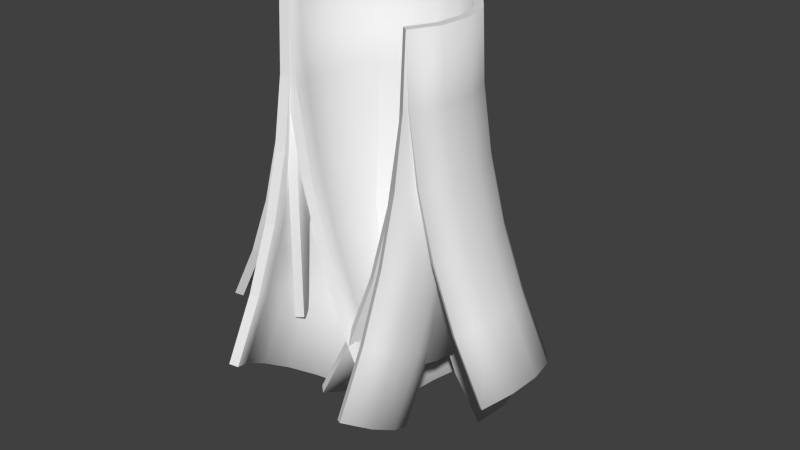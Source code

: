 # Source: CutPipes.blend  (saved by Blender 2.75.0; exported with 4.5.12 LTS)
import bpy
from mathutils import Matrix  # noqa: F401  (used for matrix-valued properties, if any)

bpy.ops.wm.read_factory_settings(use_empty=True)
scene = bpy.context.scene
scene.name = 'Scene'

# ---- collections
col_collection_1 = bpy.data.collections.new('Collection 1'); scene.collection.children.link(col_collection_1)

# ---- materials (node trees are filled in below, after node groups)
mat_initialshadinggroup_001 = bpy.data.materials.new('initialShadingGroup.001')
mat_initialshadinggroup_001.alpha_threshold = 0.0
mat_initialshadinggroup_001.use_transparent_shadow = False
mat_initialshadinggroup_001.roughness = 0.5

# ---- material node trees

# ---- world
world_world = bpy.data.worlds.new('World'); scene.world = world_world
world_world.color = (0.05088, 0.05088, 0.05088)
world_world.use_sun_shadow = False
world_world.sun_shadow_jitter_overblur = 0.0
world_world.cycles.sampling_method = 'MANUAL'
world_world.cycles.sample_map_resolution = 256

# ---- meshes
me_circle_002 = bpy.data.meshes.new('Circle.002')
me_circle_002.from_pydata([(3.723e-08, 0.0006396, 0.0005476), (4.327e-08, 0.05564, 0.0005476), (-0.1987, 0.0185, 0.0005476), (-0.3705, -0.08791, 0.0005476), (-0.529, -0.6449, 0.0005476), (-0.4389, -0.8258, 0.0005476), (0.4389, -0.8258, 0.0005476), (0.5477, -0.4436, 0.0005476), (0.4923, -0.2492, 0.0005476), (-0.1788, -0.03279, 0.0005476), (-0.3335, -0.1286, 0.0005476), (-0.4431, -0.2737, 0.0005476), (0.4761, -0.6298, 0.0005476), (0.4929, -0.4487, 0.0005476), (-0.4923, -0.2492, 0.0005476), (-0.5477, -0.4436, 0.0005476), (0.529, -0.6449, 0.0005476), (0.3705, -0.08791, 0.0005476), (0.1987, 0.0185, 0.0005476), (-0.4929, -0.4487, 0.0005476), (-0.4761, -0.6298, 0.0005476), (-0.395, -0.7927, 0.0005476), (0.395, -0.7927, 0.0005476), (0.4431, -0.2737, 0.0005476), (0.3335, -0.1286, 0.0005476), (0.1788, -0.03279, 0.0005476), (0.4389, -0.8258, -1.999), (0.529, -0.6449, -1.999), (0.395, -0.7927, -1.999), (0.3705, -0.08791, -1.999), (0.1987, 0.0185, -1.999), (-0.4929, -0.4487, -1.999), (-0.4761, -0.6298, -1.999), (-0.395, -0.7927, -1.999), (-0.4923, -0.2492, -1.999), (-0.5477, -0.4436, -1.999), (0.4431, -0.2737, -1.999), (0.3335, -0.1286, -1.999), (0.1788, -0.03279, -1.999), (3.723e-08, 0.0006396, -1.999), (-0.1788, -0.03279, -1.999), (-0.3335, -0.1286, -1.999), (-0.4431, -0.2737, -1.999), (0.5477, -0.4436, -1.999), (0.4923, -0.2492, -1.999), (-0.529, -0.6449, -1.999), (-0.4389, -0.8258, -1.999), (0.4761, -0.6298, -1.999), (0.4929, -0.4487, -1.999), (-0.3705, -0.08791, -1.999), (4.327e-08, 0.05564, -1.999), (-0.1987, 0.0185, -1.999)], [], [(25, 24, 17, 18), (4, 5, 21, 20), (1, 2, 9, 0), (9, 2, 3, 10), (10, 3, 14, 11), (11, 14, 15, 19), (19, 15, 4, 20), (0, 25, 18, 1), (24, 23, 8, 17), (23, 13, 7, 8), (13, 12, 16, 7), (12, 22, 6, 16), (21, 33, 32, 20), (1, 50, 51, 2), (6, 26, 27, 16), (17, 29, 30, 18), (13, 48, 47, 12), (19, 31, 42, 11), (7, 43, 44, 8), (18, 30, 50, 1), (0, 39, 38, 25), (10, 41, 40, 9), (22, 28, 26, 6), (25, 38, 37, 24), (23, 36, 48, 13), (14, 34, 35, 15), (12, 47, 28, 22), (20, 32, 31, 19), (2, 51, 49, 3), (16, 27, 43, 7), (4, 45, 46, 5), (8, 44, 29, 17), (11, 42, 41, 10), (5, 46, 33, 21), (3, 49, 34, 14), (9, 40, 39, 0), (24, 37, 36, 23), (15, 35, 45, 4), (27, 26, 28, 47, 48, 36, 37, 38, 39, 40, 41, 42, 31, 32, 33, 46, 45, 35, 34, 49, 51, 50, 30, 29, 44, 43)])
me_circle_002.polygons.foreach_set('use_smooth', [0, 0, 0, 0, 0, 0, 0, 0, 0, 0, 0, 0, 1, 1, 1, 1, 1, 1, 1, 1, 1, 1, 0, 1, 1, 1, 1, 1, 1, 1, 1, 1, 1, 0, 1, 1, 1, 1, 0])
_uv = me_circle_002.uv_layers.new(name='UVMap')
_uv.uv.foreach_set('vector', [0.0, 0.0, 0.0, 0.0, 0.0, 0.0, 0.0, 0.0, 0.0, 0.0, 0.0, 0.0, 0.0, 0.0, 0.0, 0.0, 0.0, 0.0, 0.0, 0.0, 0.0, 0.0, 0.0, 0.0, 0.0, 0.0, 0.0, 0.0, 0.0, 0.0, 0.0, 0.0, 0.0, 0.0, 0.0, 0.0, 0.0, 0.0, 0.0, 0.0, 0.0, 0.0, 0.0, 0.0, 0.0, 0.0, 0.0, 0.0, 0.0, 0.0, 0.0, 0.0, 0.0, 0.0, 0.0, 0.0, 0.0, 0.0, 0.0, 0.0, 0.0, 0.0, 0.0, 0.0, 0.0, 0.0, 0.0, 0.0, 0.0, 0.0, 0.0, 0.0, 0.0, 0.0, 0.0, 0.0, 0.0, 0.0, 0.0, 0.0, 0.0, 0.0, 0.0, 0.0, 0.0, 0.0, 0.0, 0.0, 0.0, 0.0, 0.0, 0.0, 0.0, 0.0, 0.0, 0.0, 0.005386, 1.001, 0.00554, 0.002468, 0.0463, 0.002499, 0.04614, 1.001, 0.7695, 1.003, 0.7695, -0.00305, 0.8082, -0.00305, 0.8082, 1.003, 0.5375, 1.003, 0.5375, -0.00305, 0.5762, -0.00305, 0.5762, 1.003, 0.6922, 1.003, 0.6922, -0.00305, 0.7309, -0.00305, 0.7309, 1.003, 0.4129, 1.001, 0.4131, 0.002778, 0.4539, 0.002809, 0.4537, 1.001, 0.0869, 1.001, 0.08705, 0.00253, 0.1278, 0.002561, 0.1277, 1.001, 0.6149, 1.003, 0.6149, -0.00305, 0.6535, -0.00305, 0.6535, 1.003, 0.7309, 1.003, 0.7309, -0.00305, 0.7695, -0.00305, 0.7695, 1.003, 0.2499, 1.001, 0.2501, 0.002654, 0.2908, 0.002685, 0.2907, 1.001, 0.1684, 1.001, 0.1686, 0.002592, 0.2093, 0.002623, 0.2092, 1.001, 0.5366, 1.0, 0.5366, 1.657e-05, 0.4994, 1.657e-05, 0.4994, 1.0, 0.2907, 1.001, 0.2908, 0.002685, 0.3316, 0.002716, 0.3314, 1.001, 0.3722, 1.001, 0.3723, 0.002747, 0.4131, 0.002778, 0.4129, 1.001, 0.8855, 1.003, 0.8855, -0.00305, 0.9242, -0.00305, 0.9242, 1.003, 0.4537, 1.001, 0.4539, 0.002809, 0.4946, 0.00284, 0.4945, 1.001, 0.04614, 1.001, 0.0463, 0.002499, 0.08705, 0.00253, 0.0869, 1.001, 0.8082, 1.003, 0.8082, -0.00305, 0.8469, -0.00305, 0.8469, 1.003, 0.5762, 1.003, 0.5762, -0.00305, 0.6149, -0.00305, 0.6149, 1.003, 0.9629, 1.003, 0.9629, -0.00305, 1.002, -0.00305, 1.002, 1.003, 0.6535, 1.003, 0.6535, -0.00305, 0.6922, -0.00305, 0.6922, 1.003, 0.1277, 1.001, 0.1278, 0.002561, 0.1686, 0.002592, 0.1684, 1.001, 0.496, 0.9976, 0.496, -0.002339, 0.5341, -0.002339, 0.5341, 0.9976, 0.8469, 1.003, 0.8469, -0.00305, 0.8855, -0.00305, 0.8855, 1.003, 0.2092, 1.001, 0.2093, 0.002623, 0.2501, 0.002654, 0.2499, 1.001, 0.3314, 1.001, 0.3316, 0.002716, 0.3723, 0.002747, 0.3722, 1.001, 0.9242, 1.003, 0.9242, -0.00305, 0.9629, -0.00305, 0.9629, 1.003, 0.0, 0.0, 0.0, 0.0, 0.0, 0.0, 0.0, 0.0, 0.0, 0.0, 0.0, 0.0, 0.0, 0.0, 0.0, 0.0, 0.0, 0.0, 0.0, 0.0, 0.0, 0.0, 0.0, 0.0, 0.0, 0.0, 0.0, 0.0, 0.0, 0.0, 0.0, 0.0, 0.0, 0.0, 0.0, 0.0, 0.0, 0.0, 0.0, 0.0, 0.0, 0.0, 0.0, 0.0, 0.0, 0.0, 0.0, 0.0, 0.0, 0.0, 0.0, 0.0])
me_circle_002.use_remesh_preserve_volume = False
me_circle_002.use_remesh_preserve_attributes = False
me_circle_002.use_mirror_vertex_groups = False
me_circle_002.update()
me_circle_004 = bpy.data.meshes.new('Circle.004')
me_circle_004.from_pydata([(3.723e-08, 0.0, 2.164e-08), (4.327e-08, 0.055, 2.164e-08), (-0.1987, 0.01786, 2.164e-08), (-0.3705, -0.08855, 2.164e-08), (-0.529, -0.6455, 2.164e-08), (-0.4389, -0.8264, 2.164e-08), (0.4389, -0.8264, 2.164e-08), (0.5477, -0.4443, 2.164e-08), (0.4923, -0.2498, 2.164e-08), (-0.1788, -0.03343, 2.164e-08), (-0.3335, -0.1292, 2.164e-08), (-0.4431, -0.2744, 2.164e-08), (0.4761, -0.6305, 2.164e-08), (0.4929, -0.4493, 2.164e-08), (-0.4923, -0.2498, 2.164e-08), (-0.5477, -0.4443, 2.164e-08), (0.529, -0.6455, 2.164e-08), (0.3705, -0.08854, 2.164e-08), (0.1987, 0.01786, 2.164e-08), (-0.4929, -0.4493, 2.164e-08), (-0.4761, -0.6305, 2.164e-08), (-0.395, -0.7933, 2.164e-08), (0.395, -0.7933, 2.164e-08), (0.4431, -0.2744, 2.164e-08), (0.3335, -0.1292, 2.164e-08), (0.1788, -0.03343, 2.164e-08), (3.492e-08, 0.02632, -0.5023), (4.1e-08, 0.08102, -0.4965), (-0.1987, 0.04408, -0.5004), (-0.3705, -0.06174, -0.5115), (-0.529, -0.6157, -0.5697), (-0.4389, -0.7956, -0.5886), (0.4389, -0.7956, -0.5886), (0.5477, -0.4155, -0.5487), (0.4923, -0.2222, -0.5284), (-0.1788, -0.006921, -0.5058), (-0.3335, -0.1022, -0.5158), (-0.4431, -0.2465, -0.5309), (0.4761, -0.6007, -0.5682), (0.4929, -0.4205, -0.5492), (-0.4923, -0.2222, -0.5284), (-0.5477, -0.4155, -0.5487), (0.529, -0.6157, -0.5697), (0.3705, -0.06174, -0.5115), (0.1987, 0.04408, -0.5004), (-0.4929, -0.4205, -0.5492), (-0.4761, -0.6007, -0.5682), (-0.395, -0.7626, -0.5852), (0.395, -0.7626, -0.5852), (0.4431, -0.2465, -0.5309), (0.3335, -0.1022, -0.5158), (0.1788, -0.006921, -0.5058), (2.805e-08, 0.105, -0.999), (3.42e-08, 0.1588, -0.9876), (-0.1987, 0.1225, -0.9953), (-0.3705, 0.01839, -1.017), (-0.529, -0.5264, -1.133), (-0.4389, -0.7034, -1.171), (0.4389, -0.7034, -1.171), (0.5477, -0.3295, -1.091), (0.4923, -0.1394, -1.051), (-0.1788, 0.07231, -1.006), (-0.3335, -0.02137, -1.026), (-0.4431, -0.1634, -1.056), (0.4761, -0.5117, -1.13), (0.4929, -0.3345, -1.092), (-0.4923, -0.1394, -1.051), (-0.5477, -0.3295, -1.091), (0.529, -0.5264, -1.133), (0.3705, 0.01839, -1.017), (0.1987, 0.1225, -0.9953), (-0.4929, -0.3345, -1.092), (-0.4761, -0.5117, -1.13), (-0.395, -0.671, -1.164), (0.395, -0.671, -1.164), (0.4431, -0.1634, -1.056), (0.3335, -0.02137, -1.026), (0.1788, 0.07231, -1.006), (1.667e-08, 0.2352, -1.485), (2.295e-08, 0.2875, -1.468), (-0.1987, 0.2522, -1.479), (-0.3705, 0.151, -1.512), (-0.529, -0.3787, -1.684), (-0.4389, -0.5508, -1.74), (0.4389, -0.5508, -1.74), (0.5477, -0.1873, -1.622), (0.4923, -0.002442, -1.562), (-0.1788, 0.2034, -1.495), (-0.3335, 0.1123, -1.525), (-0.4431, -0.02576, -1.57), (0.4761, -0.3644, -1.68), (0.4929, -0.1922, -1.624), (-0.4923, -0.002442, -1.562), (-0.5477, -0.1873, -1.622), (0.529, -0.3787, -1.684), (0.3705, 0.151, -1.512), (0.1987, 0.2522, -1.479), (-0.4929, -0.1922, -1.624), (-0.4761, -0.3644, -1.68), (-0.395, -0.5193, -1.73), (0.395, -0.5193, -1.73), (0.4431, -0.02576, -1.57), (0.3335, 0.1123, -1.525), (0.1788, 0.2034, -1.495), (9.095e-10, 0.4154, -1.954), (7.373e-09, 0.4657, -1.932), (-0.1987, 0.4317, -1.947), (-0.3705, 0.3345, -1.99), (-0.529, -0.1743, -2.217), (-0.4389, -0.3396, -2.291), (0.4389, -0.3396, -2.291), (0.5477, 0.00957, -2.135), (0.4923, 0.1872, -2.056), (-0.1788, 0.3849, -1.968), (-0.3335, 0.2974, -2.007), (-0.4431, 0.1648, -2.066), (0.4761, -0.1605, -2.211), (0.4929, 0.004933, -2.137), (-0.4923, 0.1872, -2.056), (-0.5477, 0.009569, -2.135), (0.529, -0.1743, -2.217), (0.3705, 0.3345, -1.99), (0.1987, 0.4317, -1.947), (-0.4929, 0.004933, -2.137), (-0.4761, -0.1605, -2.211), (-0.395, -0.3093, -2.277), (0.395, -0.3093, -2.277), (0.4431, 0.1648, -2.066), (0.3335, 0.2974, -2.007), (0.1788, 0.3849, -1.968), (-1.905e-08, 0.6437, -2.403), (-1.236e-08, 0.6914, -2.375), (-0.1987, 0.6592, -2.394), (-0.3705, 0.5671, -2.447), (-0.529, 0.08472, -2.725), (-0.4389, -0.07198, -2.816), (0.4389, -0.07198, -2.816), (0.5477, 0.259, -2.625), (0.4923, 0.4274, -2.527), (-0.1788, 0.6148, -2.419), (-0.3335, 0.5319, -2.467), (-0.4431, 0.4061, -2.54), (0.4761, 0.09775, -2.718), (0.4929, 0.2546, -2.627), (-0.4923, 0.4274, -2.527), (-0.5477, 0.259, -2.625), (0.529, 0.08472, -2.725), (0.3705, 0.5671, -2.447), (0.1987, 0.6592, -2.394), (-0.4929, 0.2546, -2.627), (-0.4761, 0.09775, -2.718), (-0.395, -0.04327, -2.799), (0.395, -0.04327, -2.799), (0.4431, 0.4061, -2.54), (0.3335, 0.5319, -2.467), (0.1788, 0.6148, -2.419)], [], [(25, 24, 17, 18), (4, 5, 21, 20), (1, 2, 9, 0), (9, 2, 3, 10), (10, 3, 14, 11), (11, 14, 15, 19), (19, 15, 4, 20), (0, 25, 18, 1), (24, 23, 8, 17), (23, 13, 7, 8), (13, 12, 16, 7), (12, 22, 6, 16), (37, 63, 62, 36), (31, 57, 73, 47), (46, 72, 71, 45), (49, 75, 65, 39), (33, 59, 60, 34), (44, 70, 53, 27), (47, 73, 72, 46), (29, 55, 66, 40), (30, 56, 57, 31), (34, 60, 69, 43), (40, 66, 67, 41), (26, 52, 77, 51), (0, 26, 51, 25), (14, 40, 41, 15), (8, 34, 43, 17), (4, 30, 31, 5), (3, 29, 40, 14), (21, 47, 46, 20), (18, 44, 27, 1), (7, 33, 34, 8), (23, 49, 39, 13), (20, 46, 45, 19), (5, 31, 47, 21), (11, 37, 36, 10), (15, 41, 30, 4), (17, 43, 44, 18), (22, 48, 32, 6), (10, 36, 35, 9), (12, 38, 48, 22), (9, 35, 26, 0), (6, 32, 42, 16), (1, 27, 28, 2), (25, 51, 50, 24), (16, 42, 33, 7), (2, 28, 29, 3), (24, 50, 49, 23), (19, 45, 37, 11), (13, 39, 38, 12), (65, 91, 90, 64), (71, 97, 89, 63), (76, 102, 101, 75), (54, 80, 81, 55), (68, 94, 85, 59), (77, 103, 102, 76), (53, 79, 80, 54), (58, 84, 94, 68), (61, 87, 78, 52), (64, 90, 100, 74), (62, 88, 87, 61), (74, 100, 84, 58), (41, 67, 56, 30), (43, 69, 70, 44), (48, 74, 58, 32), (36, 62, 61, 35), (38, 64, 74, 48), (35, 61, 52, 26), (32, 58, 68, 42), (27, 53, 54, 28), (51, 77, 76, 50), (42, 68, 59, 33), (28, 54, 55, 29), (50, 76, 75, 49), (45, 71, 63, 37), (39, 65, 64, 38), (97, 123, 115, 89), (102, 128, 127, 101), (80, 106, 107, 81), (94, 120, 111, 85), (103, 129, 128, 102), (79, 105, 106, 80), (84, 110, 120, 94), (87, 113, 104, 78), (90, 116, 126, 100), (88, 114, 113, 87), (100, 126, 110, 84), (95, 121, 122, 96), (52, 78, 103, 77), (66, 92, 93, 67), (60, 86, 95, 69), (56, 82, 83, 57), (55, 81, 92, 66), (73, 99, 98, 72), (70, 96, 79, 53), (59, 85, 86, 60), (75, 101, 91, 65), (72, 98, 97, 71), (57, 83, 99, 73), (63, 89, 88, 62), (67, 93, 82, 56), (69, 95, 96, 70), (123, 149, 141, 115), (128, 154, 153, 127), (106, 132, 133, 107), (120, 146, 137, 111), (129, 155, 154, 128), (105, 131, 132, 106), (110, 136, 146, 120), (113, 139, 130, 104), (116, 142, 152, 126), (114, 140, 139, 113), (126, 152, 136, 110), (121, 147, 148, 122), (91, 117, 116, 90), (78, 104, 129, 103), (92, 118, 119, 93), (86, 112, 121, 95), (82, 108, 109, 83), (81, 107, 118, 92), (99, 125, 124, 98), (96, 122, 105, 79), (85, 111, 112, 86), (101, 127, 117, 91), (98, 124, 123, 97), (83, 109, 125, 99), (89, 115, 114, 88), (93, 119, 108, 82), (155, 148, 147, 154), (134, 150, 151, 135), (131, 130, 139, 132), (139, 140, 133, 132), (140, 141, 144, 133), (141, 149, 145, 144), (149, 150, 134, 145), (130, 131, 148, 155), (154, 147, 138, 153), (153, 138, 137, 143), (143, 137, 146, 142), (142, 146, 136, 152), (117, 143, 142, 116), (104, 130, 155, 129), (118, 144, 145, 119), (112, 138, 147, 121), (108, 134, 135, 109), (107, 133, 144, 118), (125, 151, 150, 124), (122, 148, 131, 105), (111, 137, 138, 112), (127, 153, 143, 117), (124, 150, 149, 123), (109, 135, 151, 125), (115, 141, 140, 114), (119, 145, 134, 108)])
me_circle_004.polygons.foreach_set('use_smooth', [0, 0, 0, 0, 0, 0, 0, 0, 0, 0, 0, 0, 1, 0, 1, 1, 1, 1, 1, 1, 1, 1, 1, 1, 1, 1, 1, 1, 1, 1, 1, 1, 1, 1, 0, 1, 1, 1, 0, 1, 1, 1, 1, 1, 1, 1, 1, 1, 1, 1, 1, 1, 1, 1, 1, 1, 1, 1, 1, 1, 1, 0, 1, 1, 0, 1, 1, 1, 1, 1, 1, 1, 1, 1, 1, 1, 1, 1, 1, 1, 1, 1, 1, 1, 1, 1, 0, 1, 1, 1, 1, 1, 1, 1, 1, 1, 1, 1, 0, 1, 1, 1, 1, 1, 1, 1, 1, 1, 1, 1, 1, 1, 0, 1, 1, 1, 1, 1, 1, 1, 1, 1, 1, 1, 1, 0, 1, 1, 0, 0, 0, 0, 0, 0, 0, 0, 0, 0, 0, 0, 1, 1, 1, 1, 1, 1, 1, 1, 1, 1, 1, 0, 1, 1])
_uv = me_circle_004.uv_layers.new(name='UVMap')
_uv.uv.foreach_set('vector', [0.75, 0.0003138, 0.75, 0.0003138, 0.75, 0.0003138, 0.75, 0.0003138, 0.75, 0.0003138, 0.75, 0.0003138, 0.75, 0.0003138, 0.75, 0.0003138, 0.75, 0.0003138, 0.75, 0.0003138, 0.75, 0.0003138, 0.75, 0.0003138, 0.75, 0.0003138, 0.75, 0.0003138, 0.75, 0.0003138, 0.75, 0.0003138, 0.75, 0.0003138, 0.75, 0.0003138, 0.75, 0.0003138, 0.75, 0.0003138, 0.75, 0.0003138, 0.75, 0.0003138, 0.75, 0.0003138, 0.75, 0.0003138, 0.75, 0.0003138, 0.75, 0.0003138, 0.75, 0.0003138, 0.75, 0.0003138, 0.75, 0.0003138, 0.75, 0.0003138, 0.75, 0.0003138, 0.75, 0.0003138, 0.75, 0.0003138, 0.75, 0.0003138, 0.75, 0.0003138, 0.75, 0.0003138, 0.75, 0.0003138, 0.75, 0.0003138, 0.75, 0.0003138, 0.75, 0.0003138, 0.75, 0.0003138, 0.75, 0.0003138, 0.75, 0.0003138, 0.75, 0.0003138, 0.75, 0.0003138, 0.75, 0.0003138, 0.75, 0.0003138, 0.75, 0.0003138, 0.125, 0.2062, 0.1247, 0.4001, 0.1662, 0.4001, 0.1668, 0.2062, 0.5367, 0.1992, 0.5367, 0.3996, 0.496, 0.3998, 0.496, 0.1998, 0.04334, 0.2062, 0.04445, 0.4001, 0.08416, 0.4001, 0.08387, 0.2062, 0.3768, 0.2062, 0.3765, 0.4001, 0.4168, 0.4001, 0.4173, 0.2062, 0.615, 0.1951, 0.6122, 0.4016, 0.6501, 0.402, 0.6525, 0.1951, 0.7289, 0.1951, 0.7283, 0.4021, 0.768, 0.4016, 0.7676, 0.1951, 0.003339, 0.2062, 0.005503, 0.4001, 0.04445, 0.4001, 0.04334, 0.2062, 0.8442, 0.1951, 0.847, 0.3991, 0.8856, 0.3971, 0.8817, 0.1951, 0.9546, 0.1951, 0.9601, 0.3924, 0.9962, 0.3898, 0.9901, 0.1951, 0.6525, 0.1951, 0.6501, 0.402, 0.6889, 0.4022, 0.6905, 0.1951, 0.8817, 0.1951, 0.8856, 0.3971, 0.9233, 0.3949, 0.9185, 0.1951, 0.2514, 0.2062, 0.2507, 0.4001, 0.2932, 0.4001, 0.2937, 0.2062, 0.2539, 0.0002428, 0.2514, 0.2062, 0.2937, 0.2062, 0.294, 0.0002428, 0.8737, 0.0009898, 0.8817, 0.1951, 0.9185, 0.1951, 0.9087, 0.0009898, 0.6599, 0.0009898, 0.6525, 0.1951, 0.6905, 0.1951, 0.6959, 0.0009898, 0.9436, 0.0009898, 0.9546, 0.1951, 0.9901, 0.1951, 0.9785, 0.0009898, 0.8385, 0.0009898, 0.8442, 0.1951, 0.8817, 0.1951, 0.8737, 0.0009898, 0.01044, 0.0002428, 0.003339, 0.2062, 0.04334, 0.2062, 0.05113, 0.0002428, 0.7318, 0.0009898, 0.7289, 0.1951, 0.7676, 0.1951, 0.7676, 0.0009898, 0.6239, 0.0009898, 0.615, 0.1951, 0.6525, 0.1951, 0.6599, 0.0009898, 0.3737, 0.0002428, 0.3768, 0.2062, 0.4173, 0.2062, 0.4132, 0.0002428, 0.05113, 0.0002428, 0.04334, 0.2062, 0.08387, 0.2062, 0.09184, 0.0002428, 0.5367, 0.0, 0.5367, 0.1992, 0.496, 0.1998, 0.496, 0.0009546, 0.1325, 0.0002428, 0.125, 0.2062, 0.1668, 0.2062, 0.1731, 0.0002428, 0.9087, 0.0009898, 0.9185, 0.1951, 0.9546, 0.1951, 0.9436, 0.0009898, 0.6959, 0.0009898, 0.6905, 0.1951, 0.7289, 0.1951, 0.7318, 0.0009898, 0.5374, 0.0009897, 0.5374, 0.199, 0.4964, 0.1992, 0.4964, 0.0, 0.1731, 0.0002428, 0.1668, 0.2062, 0.209, 0.2062, 0.2135, 0.0002428, 0.4527, 0.0002428, 0.457, 0.2062, 0.4962, 0.2062, 0.4923, 0.0002428, 0.2135, 0.0002428, 0.209, 0.2062, 0.2514, 0.2062, 0.2539, 0.0002428, 0.5517, 0.0009898, 0.5417, 0.1951, 0.5781, 0.1951, 0.5878, 0.0009898, 0.7676, 0.0009898, 0.7676, 0.1951, 0.8061, 0.1951, 0.8032, 0.0009898, 0.294, 0.0002428, 0.2937, 0.2062, 0.3356, 0.2062, 0.3339, 0.0002428, 0.5878, 0.0009898, 0.5781, 0.1951, 0.615, 0.1951, 0.6239, 0.0009898, 0.8032, 0.0009898, 0.8061, 0.1951, 0.8442, 0.1951, 0.8385, 0.0009898, 0.3339, 0.0002428, 0.3356, 0.2062, 0.3768, 0.2062, 0.3737, 0.0002428, 0.09184, 0.0002428, 0.08387, 0.2062, 0.125, 0.2062, 0.1325, 0.0002428, 0.4132, 0.0002428, 0.4173, 0.2062, 0.457, 0.2062, 0.4527, 0.0002428, 0.4168, 0.4001, 0.4158, 0.5986, 0.4555, 0.5986, 0.4563, 0.4001, 0.08416, 0.4001, 0.0831, 0.5986, 0.1235, 0.5986, 0.1247, 0.4001, 0.3352, 0.4001, 0.3338, 0.5986, 0.3752, 0.5986, 0.3765, 0.4001, 0.8077, 0.4006, 0.8084, 0.5979, 0.8479, 0.5978, 0.847, 0.3991, 0.5751, 0.4011, 0.5766, 0.6076, 0.6134, 0.6051, 0.6122, 0.4016, 0.2932, 0.4001, 0.2917, 0.5986, 0.3338, 0.5986, 0.3352, 0.4001, 0.768, 0.4016, 0.7687, 0.5984, 0.8084, 0.5979, 0.8077, 0.4006, 0.5388, 0.4007, 0.5406, 0.6102, 0.5766, 0.6076, 0.5751, 0.4011, 0.2083, 0.4001, 0.2067, 0.5986, 0.2492, 0.5986, 0.2507, 0.4001, 0.4563, 0.4001, 0.4555, 0.5986, 0.4944, 0.5986, 0.4949, 0.4001, 0.1662, 0.4001, 0.1647, 0.5986, 0.2067, 0.5986, 0.2083, 0.4001, 0.5374, 0.3982, 0.5374, 0.5979, 0.4964, 0.6004, 0.4964, 0.3996, 0.9185, 0.1951, 0.9233, 0.3949, 0.9601, 0.3924, 0.9546, 0.1951, 0.6905, 0.1951, 0.6889, 0.4022, 0.7283, 0.4021, 0.7289, 0.1951, 0.5374, 0.199, 0.5374, 0.3982, 0.4964, 0.3996, 0.4964, 0.1992, 0.1668, 0.2062, 0.1662, 0.4001, 0.2083, 0.4001, 0.209, 0.2062, 0.457, 0.2062, 0.4563, 0.4001, 0.4949, 0.4001, 0.4962, 0.2062, 0.209, 0.2062, 0.2083, 0.4001, 0.2507, 0.4001, 0.2514, 0.2062, 0.5417, 0.1951, 0.5388, 0.4007, 0.5751, 0.4011, 0.5781, 0.1951, 0.7676, 0.1951, 0.768, 0.4016, 0.8077, 0.4006, 0.8061, 0.1951, 0.2937, 0.2062, 0.2932, 0.4001, 0.3352, 0.4001, 0.3356, 0.2062, 0.5781, 0.1951, 0.5751, 0.4011, 0.6122, 0.4016, 0.615, 0.1951, 0.8061, 0.1951, 0.8077, 0.4006, 0.847, 0.3991, 0.8442, 0.1951, 0.3356, 0.2062, 0.3352, 0.4001, 0.3765, 0.4001, 0.3768, 0.2062, 0.08387, 0.2062, 0.08416, 0.4001, 0.1247, 0.4001, 0.125, 0.2062, 0.4173, 0.2062, 0.4168, 0.4001, 0.4563, 0.4001, 0.457, 0.2062, 0.0831, 0.5986, 0.08405, 0.7938, 0.1242, 0.7938, 0.1235, 0.5986, 0.3338, 0.5986, 0.3325, 0.7938, 0.3739, 0.7938, 0.3752, 0.5986, 0.8084, 0.5979, 0.8078, 0.8049, 0.8462, 0.8049, 0.8479, 0.5978, 0.5766, 0.6076, 0.5821, 0.8049, 0.6182, 0.8049, 0.6134, 0.6051, 0.2917, 0.5986, 0.2906, 0.7938, 0.3325, 0.7938, 0.3338, 0.5986, 0.7687, 0.5984, 0.7691, 0.8049, 0.8078, 0.8049, 0.8084, 0.5979, 0.5406, 0.6102, 0.5466, 0.8049, 0.5821, 0.8049, 0.5766, 0.6076, 0.2067, 0.5986, 0.2066, 0.7938, 0.2486, 0.7938, 0.2492, 0.5986, 0.4555, 0.5986, 0.4549, 0.7938, 0.4945, 0.7938, 0.4944, 0.5986, 0.1647, 0.5986, 0.1651, 0.7938, 0.2066, 0.7938, 0.2067, 0.5986, 0.5374, 0.5979, 0.5374, 0.7971, 0.4964, 0.8008, 0.4964, 0.6004, 0.6897, 0.6009, 0.6925, 0.8049, 0.7306, 0.8049, 0.729, 0.5994, 0.2507, 0.4001, 0.2492, 0.5986, 0.2917, 0.5986, 0.2932, 0.4001, 0.8856, 0.3971, 0.8866, 0.598, 0.9245, 0.5984, 0.9233, 0.3949, 0.6501, 0.402, 0.6511, 0.6029, 0.6897, 0.6009, 0.6889, 0.4022, 0.9601, 0.3924, 0.9616, 0.5989, 0.998, 0.5993, 0.9962, 0.3898, 0.847, 0.3991, 0.8479, 0.5978, 0.8866, 0.598, 0.8856, 0.3971, 0.005503, 0.4001, 0.005012, 0.5986, 0.04365, 0.5986, 0.04445, 0.4001, 0.7283, 0.4021, 0.729, 0.5994, 0.7687, 0.5984, 0.768, 0.4016, 0.6122, 0.4016, 0.6134, 0.6051, 0.6511, 0.6029, 0.6501, 0.402, 0.3765, 0.4001, 0.3752, 0.5986, 0.4158, 0.5986, 0.4168, 0.4001, 0.04445, 0.4001, 0.04365, 0.5986, 0.0831, 0.5986, 0.08416, 0.4001, 0.5367, 0.3996, 0.5367, 0.6004, 0.496, 0.6002, 0.496, 0.3998, 0.1247, 0.4001, 0.1235, 0.5986, 0.1647, 0.5986, 0.1662, 0.4001, 0.9233, 0.3949, 0.9245, 0.5984, 0.9616, 0.5989, 0.9601, 0.3924, 0.6889, 0.4022, 0.6897, 0.6009, 0.729, 0.5994, 0.7283, 0.4021, 0.08405, 0.7938, 0.08503, 0.9998, 0.125, 0.9998, 0.1242, 0.7938, 0.3325, 0.7938, 0.3277, 0.9998, 0.3687, 0.9998, 0.3739, 0.7938, 0.8078, 0.8049, 0.8049, 0.999, 0.8408, 0.999, 0.8462, 0.8049, 0.5821, 0.8049, 0.5931, 0.999, 0.6281, 0.999, 0.6182, 0.8049, 0.2906, 0.7938, 0.2868, 0.9998, 0.3277, 0.9998, 0.3325, 0.7938, 0.7691, 0.8049, 0.7691, 0.999, 0.8049, 0.999, 0.8078, 0.8049, 0.5466, 0.8049, 0.5582, 0.999, 0.5931, 0.999, 0.5821, 0.8049, 0.2066, 0.7938, 0.2055, 0.9998, 0.246, 0.9998, 0.2486, 0.7938, 0.4549, 0.7938, 0.4509, 0.9998, 0.492, 0.9998, 0.4945, 0.7938, 0.1651, 0.7938, 0.1651, 0.9998, 0.2055, 0.9998, 0.2066, 0.7938, 0.5374, 0.7971, 0.5374, 0.9951, 0.4964, 1.0, 0.4964, 0.8008, 0.6925, 0.8049, 0.6982, 0.999, 0.7335, 0.999, 0.7306, 0.8049, 0.4158, 0.5986, 0.4147, 0.7938, 0.4549, 0.7938, 0.4555, 0.5986, 0.2492, 0.5986, 0.2486, 0.7938, 0.2906, 0.7938, 0.2917, 0.5986, 0.8866, 0.598, 0.8842, 0.8049, 0.9217, 0.8049, 0.9245, 0.5984, 0.6511, 0.6029, 0.655, 0.8049, 0.6925, 0.8049, 0.6897, 0.6009, 0.9616, 0.5989, 0.9586, 0.8049, 0.995, 0.8049, 0.998, 0.5993, 0.8479, 0.5978, 0.8462, 0.8049, 0.8842, 0.8049, 0.8866, 0.598, 0.005012, 0.5986, 0.0058, 0.7938, 0.04464, 0.7938, 0.04365, 0.5986, 0.729, 0.5994, 0.7306, 0.8049, 0.7691, 0.8049, 0.7687, 0.5984, 0.6134, 0.6051, 0.6182, 0.8049, 0.655, 0.8049, 0.6511, 0.6029, 0.3752, 0.5986, 0.3739, 0.7938, 0.4147, 0.7938, 0.4158, 0.5986, 0.04365, 0.5986, 0.04464, 0.7938, 0.08405, 0.7938, 0.0831, 0.5986, 0.5367, 0.6004, 0.5367, 0.8008, 0.496, 0.8002, 0.496, 0.6002, 0.1235, 0.5986, 0.1242, 0.7938, 0.1651, 0.7938, 0.1647, 0.5986, 0.9245, 0.5984, 0.9217, 0.8049, 0.9586, 0.8049, 0.9616, 0.5989, 0.75, 0.0003138, 0.75, 0.0003138, 0.75, 0.0003138, 0.75, 0.0003138, 0.75, 0.0003138, 0.75, 0.0003138, 0.75, 0.0003138, 0.75, 0.0003138, 0.75, 0.0003138, 0.75, 0.0003138, 0.75, 0.0003138, 0.75, 0.0003138, 0.75, 0.0003138, 0.75, 0.0003138, 0.75, 0.0003138, 0.75, 0.0003138, 0.75, 0.0003138, 0.75, 0.0003138, 0.75, 0.0003138, 0.75, 0.0003138, 0.75, 0.0003138, 0.75, 0.0003138, 0.75, 0.0003138, 0.75, 0.0003138, 0.75, 0.0003138, 0.75, 0.0003138, 0.75, 0.0003138, 0.75, 0.0003138, 0.75, 0.0003138, 0.75, 0.0003138, 0.75, 0.0003138, 0.75, 0.0003138, 0.75, 0.0003138, 0.75, 0.0003138, 0.75, 0.0003138, 0.75, 0.0003138, 0.75, 0.0003138, 0.75, 0.0003138, 0.75, 0.0003138, 0.75, 0.0003138, 0.75, 0.0003138, 0.75, 0.0003138, 0.75, 0.0003138, 0.75, 0.0003138, 0.75, 0.0003138, 0.75, 0.0003138, 0.75, 0.0003138, 0.75, 0.0003138, 0.4147, 0.7938, 0.4097, 0.9998, 0.4509, 0.9998, 0.4549, 0.7938, 0.2486, 0.7938, 0.246, 0.9998, 0.2868, 0.9998, 0.2906, 0.7938, 0.8842, 0.8049, 0.8768, 0.999, 0.9128, 0.999, 0.9217, 0.8049, 0.655, 0.8049, 0.663, 0.999, 0.6982, 0.999, 0.6925, 0.8049, 0.9586, 0.8049, 0.9489, 0.999, 0.985, 0.999, 0.995, 0.8049, 0.8462, 0.8049, 0.8408, 0.999, 0.8768, 0.999, 0.8842, 0.8049, 0.0058, 0.7938, 0.005176, 0.9998, 0.04512, 0.9998, 0.04464, 0.7938, 0.7306, 0.8049, 0.7335, 0.999, 0.7691, 0.999, 0.7691, 0.8049, 0.6182, 0.8049, 0.6281, 0.999, 0.663, 0.999, 0.655, 0.8049, 0.3739, 0.7938, 0.3687, 0.9998, 0.4097, 0.9998, 0.4147, 0.7938, 0.04464, 0.7938, 0.04512, 0.9998, 0.08503, 0.9998, 0.08405, 0.7938, 0.5367, 0.8008, 0.5367, 1.0, 0.496, 0.999, 0.496, 0.8002, 0.1242, 0.7938, 0.125, 0.9998, 0.1651, 0.9998, 0.1651, 0.7938, 0.9217, 0.8049, 0.9128, 0.999, 0.9489, 0.999, 0.9586, 0.8049])
me_circle_004.use_remesh_preserve_volume = False
me_circle_004.use_remesh_preserve_attributes = False
me_circle_004.use_mirror_vertex_groups = False
me_circle_004.update()
me_circle_003 = bpy.data.meshes.new('Circle.003')
me_circle_003.from_pydata([(-4.932e-08, 0.0, 2.164e-08), (-4.327e-08, 0.055, 2.164e-08), (-0.1987, 0.01786, 2.164e-08), (-0.3705, -0.08855, 2.164e-08), (-0.4923, -0.2498, 2.164e-08), (-0.5477, -0.4443, 2.164e-08), (-0.529, -0.6455, 2.164e-08), (-0.4389, -0.8264, 2.164e-08), (0.4389, -0.8264, 2.164e-08), (0.529, -0.6455, 2.164e-08), (0.5477, -0.4443, 2.164e-08), (0.4923, -0.2498, 2.164e-08), (0.3705, -0.08854, 2.164e-08), (0.1987, 0.01786, 2.164e-08), (-0.1788, -0.03343, 2.164e-08), (-0.3335, -0.1292, 2.164e-08), (-0.4431, -0.2744, 2.164e-08), (-0.4929, -0.4493, 2.164e-08), (-0.4761, -0.6305, 2.164e-08), (-0.395, -0.7933, 2.164e-08), (0.395, -0.7933, 2.164e-08), (0.4761, -0.6305, 2.164e-08), (0.4929, -0.4493, 2.164e-08), (0.4431, -0.2744, 2.164e-08), (0.3335, -0.1292, 2.164e-08), (0.1788, -0.03343, 2.164e-08), (0.02465, 0.0, -0.4704), (0.02465, 0.055, -0.4704), (-0.1729, 0.01786, -0.4911), (-0.3439, -0.08855, -0.5091), (-0.465, -0.2498, -0.5218), (-0.52, -0.4443, -0.5276), (-0.5015, -0.6455, -0.5257), (-0.4119, -0.8264, -0.5163), (0.4612, -0.8264, -0.4245), (0.5508, -0.6455, -0.4151), (0.5693, -0.4443, -0.4131), (0.5143, -0.2498, -0.4189), (0.3932, -0.08854, -0.4316), (0.2222, 0.01786, -0.4496), (-0.1532, -0.03343, -0.4891), (-0.307, -0.1292, -0.5052), (-0.416, -0.2744, -0.5167), (-0.4655, -0.4493, -0.5219), (-0.4488, -0.6305, -0.5201), (-0.3682, -0.7933, -0.5117), (0.4175, -0.7933, -0.4291), (0.4981, -0.6305, -0.4206), (0.5148, -0.4493, -0.4189), (0.4653, -0.2744, -0.4241), (0.3563, -0.1292, -0.4355), (0.2025, -0.03343, -0.4517), (0.09834, 0.0, -0.9356), (0.09834, 0.055, -0.9356), (-0.09601, 0.01786, -0.9769), (-0.2641, -0.08855, -1.013), (-0.3832, -0.2498, -1.038), (-0.4374, -0.4443, -1.049), (-0.4191, -0.6455, -1.046), (-0.331, -0.8264, -1.027), (0.5277, -0.8264, -0.8443), (0.6158, -0.6455, -0.8256), (0.634, -0.4443, -0.8217), (0.5799, -0.2498, -0.8332), (0.4608, -0.08854, -0.8586), (0.2927, 0.01786, -0.8943), (-0.07657, -0.03343, -0.9728), (-0.2279, -0.1292, -1.005), (-0.3351, -0.2744, -1.028), (-0.3838, -0.4493, -1.038), (-0.3674, -0.6305, -1.035), (-0.2881, -0.7933, -1.018), (0.4847, -0.7933, -0.8535), (0.564, -0.6305, -0.8366), (0.5805, -0.4493, -0.8331), (0.5318, -0.2744, -0.8435), (0.4245, -0.1292, -0.8663), (0.2732, -0.03343, -0.8984), (0.2202, 0.0, -1.391), (0.2202, 0.055, -1.391), (0.03129, 0.01786, -1.452), (-0.1322, -0.08855, -1.505), (-0.248, -0.2498, -1.543), (-0.3006, -0.4443, -1.56), (-0.2829, -0.6455, -1.554), (-0.1972, -0.8264, -1.526), (0.6377, -0.8264, -1.255), (0.7234, -0.6455, -1.227), (0.7411, -0.4443, -1.221), (0.6885, -0.2498, -1.238), (0.5726, -0.08854, -1.276), (0.4092, 0.01786, -1.329), (0.05018, -0.03343, -1.446), (-0.09691, -0.1292, -1.494), (-0.2012, -0.2744, -1.528), (-0.2485, -0.4493, -1.543), (-0.2326, -0.6305, -1.538), (-0.1554, -0.7933, -1.513), (0.5959, -0.7933, -1.269), (0.673, -0.6305, -1.243), (0.689, -0.4493, -1.238), (0.6417, -0.2744, -1.254), (0.5374, -0.1292, -1.288), (0.3903, -0.03343, -1.335), (0.389, 0.0, -1.83), (0.389, 0.055, -1.83), (0.2075, 0.01786, -1.911), (0.05055, -0.08855, -1.981), (-0.06073, -0.2498, -2.031), (-0.1113, -0.4443, -2.053), (-0.09422, -0.6455, -2.045), (-0.01192, -0.8264, -2.009), (0.79, -0.8264, -1.652), (0.8723, -0.6455, -1.615), (0.8894, -0.4443, -1.608), (0.8388, -0.2498, -1.63), (0.7275, -0.08854, -1.68), (0.5706, 0.01786, -1.75), (0.2257, -0.03343, -1.903), (0.0844, -0.1292, -1.966), (-0.01575, -0.2744, -2.011), (-0.06123, -0.4493, -2.031), (-0.0459, -0.6305, -2.024), (0.02818, -0.7933, -1.991), (0.7499, -0.7933, -1.67), (0.824, -0.6305, -1.637), (0.8393, -0.4493, -1.63), (0.7938, -0.2744, -1.65), (0.6937, -0.1292, -1.695), (0.5524, -0.03343, -1.758), (0.6029, 2.98e-08, -2.25), (0.6029, 0.055, -2.25), (0.4308, 0.01786, -2.349), (0.282, -0.08855, -2.435), (0.1765, -0.2498, -2.496), (0.1286, -0.4443, -2.524), (0.1448, -0.6455, -2.515), (0.2228, -0.8264, -2.469), (0.983, -0.8264, -2.031), (1.061, -0.6455, -1.985), (1.077, -0.4443, -1.976), (1.029, -0.2498, -2.004), (0.9238, -0.08854, -2.065), (0.7749, 0.01786, -2.151), (0.448, -0.03343, -2.339), (0.3141, -0.1292, -2.417), (0.2191, -0.2744, -2.472), (0.176, -0.4493, -2.496), (0.1906, -0.6305, -2.488), (0.2608, -0.7933, -2.448), (0.945, -0.7933, -2.052), (1.015, -0.6305, -2.012), (1.03, -0.4493, -2.004), (0.9866, -0.2744, -2.028), (0.8917, -0.1292, -2.083), (0.7577, -0.03343, -2.161)], [], [(22, 48, 47, 21), (1, 13, 39, 27), (0, 26, 51, 25), (17, 43, 42, 16), (6, 5, 31, 32), (19, 7, 33, 45), (25, 51, 50, 24), (11, 10, 36, 37), (21, 47, 46, 20), (8, 20, 46, 34), (3, 2, 28, 29), (16, 42, 41, 15), (7, 6, 32, 33), (24, 50, 49, 23), (12, 11, 37, 38), (19, 45, 44, 18), (4, 3, 29, 30), (15, 41, 40, 14), (9, 8, 34, 35), (23, 49, 48, 22), (13, 12, 38, 39), (18, 44, 43, 17), (5, 4, 30, 31), (14, 40, 26, 0), (2, 1, 27, 28), (10, 9, 35, 36), (50, 76, 75, 49), (38, 37, 63, 64), (45, 71, 70, 44), (30, 29, 55, 56), (41, 67, 66, 40), (35, 34, 60, 61), (49, 75, 74, 48), (39, 38, 64, 65), (44, 70, 69, 43), (31, 30, 56, 57), (40, 66, 52, 26), (28, 27, 53, 54), (36, 35, 61, 62), (48, 74, 73, 47), (27, 39, 65, 53), (26, 52, 77, 51), (43, 69, 68, 42), (32, 31, 57, 58), (45, 33, 59, 71), (51, 77, 76, 50), (37, 36, 62, 63), (47, 73, 72, 46), (34, 46, 72, 60), (29, 28, 54, 55), (42, 68, 67, 41), (33, 32, 58, 59), (76, 102, 101, 75), (64, 63, 89, 90), (71, 97, 96, 70), (56, 55, 81, 82), (67, 93, 92, 66), (61, 60, 86, 87), (75, 101, 100, 74), (65, 64, 90, 91), (70, 96, 95, 69), (57, 56, 82, 83), (66, 92, 78, 52), (54, 53, 79, 80), (62, 61, 87, 88), (74, 100, 99, 73), (53, 65, 91, 79), (52, 78, 103, 77), (69, 95, 94, 68), (58, 57, 83, 84), (71, 59, 85, 97), (77, 103, 102, 76), (63, 62, 88, 89), (73, 99, 98, 72), (60, 72, 98, 86), (55, 54, 80, 81), (68, 94, 93, 67), (59, 58, 84, 85), (85, 84, 110, 111), (102, 128, 127, 101), (90, 89, 115, 116), (97, 123, 122, 96), (82, 81, 107, 108), (93, 119, 118, 92), (87, 86, 112, 113), (101, 127, 126, 100), (91, 90, 116, 117), (96, 122, 121, 95), (83, 82, 108, 109), (92, 118, 104, 78), (80, 79, 105, 106), (88, 87, 113, 114), (100, 126, 125, 99), (79, 91, 117, 105), (78, 104, 129, 103), (95, 121, 120, 94), (84, 83, 109, 110), (97, 85, 111, 123), (103, 129, 128, 102), (89, 88, 114, 115), (99, 125, 124, 98), (86, 98, 124, 112), (81, 80, 106, 107), (94, 120, 119, 93), (111, 110, 136, 137), (128, 154, 153, 127), (116, 115, 141, 142), (123, 149, 148, 122), (108, 107, 133, 134), (119, 145, 144, 118), (113, 112, 138, 139), (127, 153, 152, 126), (117, 116, 142, 143), (122, 148, 147, 121), (109, 108, 134, 135), (118, 144, 130, 104), (106, 105, 131, 132), (114, 113, 139, 140), (126, 152, 151, 125), (105, 117, 143, 131), (104, 130, 155, 129), (121, 147, 146, 120), (110, 109, 135, 136), (123, 111, 137, 149), (129, 155, 154, 128), (115, 114, 140, 141), (125, 151, 150, 124), (112, 124, 150, 138), (107, 106, 132, 133), (120, 146, 145, 119), (10, 22, 21, 9), (9, 21, 20, 8), (6, 7, 19, 18), (11, 23, 22, 10), (12, 24, 23, 11), (13, 25, 24, 12), (13, 1, 0, 25), (1, 2, 14, 0), (2, 3, 15, 14), (3, 4, 16, 15), (4, 5, 17, 16), (5, 6, 18, 17), (150, 151, 139, 138), (151, 152, 140, 139), (152, 153, 141, 140), (153, 154, 142, 141), (154, 155, 143, 142), (155, 130, 131, 143), (131, 130, 144, 132), (132, 144, 145, 133), (133, 145, 146, 134), (134, 146, 147, 135), (135, 147, 148, 136), (136, 148, 149, 137)])
me_circle_003.polygons.foreach_set('use_smooth', [1, 1, 1, 1, 1, 0, 1, 1, 1, 0, 1, 1, 1, 1, 1, 1, 1, 1, 1, 1, 1, 1, 1, 1, 1, 1, 1, 1, 1, 1, 1, 1, 1, 1, 1, 1, 1, 1, 1, 1, 1, 1, 1, 1, 0, 1, 1, 1, 0, 1, 1, 1, 1, 1, 1, 1, 1, 1, 1, 1, 1, 1, 1, 1, 1, 1, 1, 1, 1, 1, 0, 1, 1, 1, 0, 1, 1, 1, 1, 1, 1, 1, 1, 1, 1, 1, 1, 1, 1, 1, 1, 1, 1, 1, 1, 1, 1, 0, 1, 1, 1, 0, 1, 1, 1, 1, 1, 1, 1, 1, 1, 1, 1, 1, 1, 1, 1, 1, 1, 1, 1, 1, 1, 0, 1, 1, 1, 0, 1, 1, 0, 0, 0, 0, 0, 0, 0, 0, 0, 0, 0, 0, 0, 0, 0, 0, 0, 0, 0, 0, 0, 0, 0, 0])
_uv = me_circle_003.uv_layers.new(name='UVMap')
_uv.uv.foreach_set('vector', [0.413, 0.0001318, 0.4129, 0.2255, 0.4547, 0.2255, 0.4533, 0.0001318, 0.7662, 0.00199, 0.7274, 0.002158, 0.7357, 0.2182, 0.7749, 0.2182, 0.2508, 0.0001318, 0.2457, 0.2255, 0.2868, 0.2255, 0.2915, 0.0001318, 0.08749, 0.0001318, 0.08634, 0.2255, 0.1258, 0.2255, 0.1284, 0.0001318, 0.9608, 0.001444, 0.9219, 0.00149, 0.9265, 0.2183, 0.9642, 0.2184, 0.4964, -0.0004082, 0.5371, -2.384e-07, 0.5371, 0.1986, 0.4964, 0.1984, 0.2915, 0.0001318, 0.2868, 0.2255, 0.3285, 0.2255, 0.3321, 0.0001318, 0.6501, 0.002446, 0.6116, 0.002539, 0.6153, 0.2181, 0.6556, 0.2181, 0.4533, 0.0001318, 0.4547, 0.2255, 0.4957, 0.2255, 0.4936, 0.0001318, 0.4964, -0.006404, 0.5373, -0.006668, 0.5373, 0.1933, 0.4968, 0.1944, 0.844, 0.001684, 0.8051, 0.001828, 0.8135, 0.2182, 0.8514, 0.2183, 0.1284, 0.0001318, 0.1258, 0.2255, 0.1653, 0.2255, 0.1692, 0.0001318, 0.9995, 0.001424, 0.9608, 0.001444, 0.9642, 0.2184, 0.9987, 0.2184, 0.3321, 0.0001318, 0.3285, 0.2255, 0.3707, 0.2255, 0.3726, 0.0001318, 0.6887, 0.002315, 0.6501, 0.002446, 0.6556, 0.2181, 0.6958, 0.2181, 0.005989, 0.0001318, 0.006477, 0.2255, 0.04669, 0.2255, 0.04664, 0.0001318, 0.883, 0.00157, 0.844, 0.001684, 0.8514, 0.2183, 0.889, 0.2183, 0.1692, 0.0001318, 0.1653, 0.2255, 0.2052, 0.2255, 0.2101, 0.0001318, 0.5732, 0.002591, 0.5349, 0.002607, 0.5363, 0.218, 0.5754, 0.218, 0.3726, 0.0001318, 0.3707, 0.2255, 0.4129, 0.2255, 0.413, 0.0001318, 0.7274, 0.002158, 0.6887, 0.002315, 0.6958, 0.2181, 0.7357, 0.2182, 0.04664, 0.0001318, 0.04669, 0.2255, 0.08634, 0.2255, 0.08749, 0.0001318, 0.9219, 0.00149, 0.883, 0.00157, 0.889, 0.2183, 0.9265, 0.2183, 0.2101, 0.0001318, 0.2052, 0.2255, 0.2457, 0.2255, 0.2508, 0.0001318, 0.8051, 0.001828, 0.7662, 0.00199, 0.7749, 0.2182, 0.8135, 0.2182, 0.6116, 0.002539, 0.5732, 0.002591, 0.5754, 0.218, 0.6153, 0.2181, 0.3285, 0.2255, 0.3241, 0.4088, 0.3668, 0.4088, 0.3707, 0.2255, 0.6958, 0.2181, 0.6556, 0.2181, 0.6565, 0.4193, 0.6973, 0.4177, 0.006477, 0.2255, 0.002549, 0.4088, 0.04285, 0.4088, 0.04669, 0.2255, 0.889, 0.2183, 0.8514, 0.2183, 0.853, 0.4104, 0.8902, 0.4087, 0.1653, 0.2255, 0.1607, 0.4088, 0.2004, 0.4088, 0.2052, 0.2255, 0.5754, 0.218, 0.5363, 0.218, 0.5357, 0.4222, 0.5751, 0.4215, 0.3707, 0.2255, 0.3668, 0.4088, 0.4095, 0.4088, 0.4129, 0.2255, 0.7357, 0.2182, 0.6958, 0.2181, 0.6973, 0.4177, 0.7375, 0.4159, 0.04669, 0.2255, 0.04285, 0.4088, 0.08236, 0.4088, 0.08634, 0.2255, 0.9265, 0.2183, 0.889, 0.2183, 0.8902, 0.4087, 0.9274, 0.4071, 0.2052, 0.2255, 0.2004, 0.4088, 0.2408, 0.4088, 0.2457, 0.2255, 0.8135, 0.2182, 0.7749, 0.2182, 0.7768, 0.4141, 0.8153, 0.4122, 0.6153, 0.2181, 0.5754, 0.218, 0.5751, 0.4215, 0.6156, 0.4205, 0.4129, 0.2255, 0.4095, 0.4088, 0.4519, 0.4088, 0.4547, 0.2255, 0.7749, 0.2182, 0.7357, 0.2182, 0.7375, 0.4159, 0.7768, 0.4141, 0.2457, 0.2255, 0.2408, 0.4088, 0.282, 0.4088, 0.2868, 0.2255, 0.08634, 0.2255, 0.08236, 0.4088, 0.1215, 0.4088, 0.1258, 0.2255, 0.9642, 0.2184, 0.9265, 0.2183, 0.9274, 0.4071, 0.9649, 0.4056, 0.4964, 0.1984, 0.5371, 0.1986, 0.5371, 0.3993, 0.4964, 0.3992, 0.2868, 0.2255, 0.282, 0.4088, 0.3241, 0.4088, 0.3285, 0.2255, 0.6556, 0.2181, 0.6153, 0.2181, 0.6156, 0.4205, 0.6565, 0.4193, 0.4547, 0.2255, 0.4519, 0.4088, 0.4932, 0.4088, 0.4957, 0.2255, 0.4968, 0.1944, 0.5373, 0.1933, 0.5373, 0.3955, 0.4968, 0.3957, 0.8514, 0.2183, 0.8135, 0.2182, 0.8153, 0.4122, 0.853, 0.4104, 0.1258, 0.2255, 0.1215, 0.4088, 0.1607, 0.4088, 0.1653, 0.2255, 0.9987, 0.2184, 0.9642, 0.2184, 0.9649, 0.4056, 1.0, 0.405, 0.3241, 0.4088, 0.324, 0.5927, 0.3666, 0.5927, 0.3668, 0.4088, 0.6973, 0.4177, 0.6565, 0.4193, 0.6592, 0.5909, 0.7, 0.5925, 0.002549, 0.4088, 0.002316, 0.5927, 0.04273, 0.5927, 0.04285, 0.4088, 0.8902, 0.4087, 0.853, 0.4104, 0.8555, 0.5996, 0.8927, 0.6009, 0.1607, 0.4088, 0.1607, 0.5927, 0.2004, 0.5927, 0.2004, 0.4088, 0.5751, 0.4215, 0.5357, 0.4222, 0.5379, 0.5869, 0.5776, 0.5881, 0.3668, 0.4088, 0.3666, 0.5927, 0.4095, 0.5927, 0.4095, 0.4088, 0.7375, 0.4159, 0.6973, 0.4177, 0.7, 0.5925, 0.7401, 0.5944, 0.04285, 0.4088, 0.04273, 0.5927, 0.08232, 0.5927, 0.08236, 0.4088, 0.9274, 0.4071, 0.8902, 0.4087, 0.8927, 0.6009, 0.9299, 0.6021, 0.2004, 0.4088, 0.2004, 0.5927, 0.2407, 0.5927, 0.2408, 0.4088, 0.8153, 0.4122, 0.7768, 0.4141, 0.7794, 0.5962, 0.8178, 0.598, 0.6156, 0.4205, 0.5751, 0.4215, 0.5776, 0.5881, 0.6182, 0.5894, 0.4095, 0.4088, 0.4095, 0.5927, 0.4519, 0.5927, 0.4519, 0.4088, 0.7768, 0.4141, 0.7375, 0.4159, 0.7401, 0.5944, 0.7794, 0.5962, 0.2408, 0.4088, 0.2407, 0.5927, 0.2819, 0.5927, 0.282, 0.4088, 0.08236, 0.4088, 0.08232, 0.5927, 0.1215, 0.5927, 0.1215, 0.4088, 0.9649, 0.4056, 0.9274, 0.4071, 0.9299, 0.6021, 0.9675, 0.6031, 0.4964, 0.3992, 0.5371, 0.3993, 0.5371, 0.6007, 0.4964, 0.6008, 0.282, 0.4088, 0.2819, 0.5927, 0.324, 0.5927, 0.3241, 0.4088, 0.6565, 0.4193, 0.6156, 0.4205, 0.6182, 0.5894, 0.6592, 0.5909, 0.4519, 0.4088, 0.4519, 0.5927, 0.4934, 0.5927, 0.4932, 0.4088, 0.4968, 0.3957, 0.5373, 0.3955, 0.5373, 0.5983, 0.4968, 0.5977, 0.853, 0.4104, 0.8153, 0.4122, 0.8178, 0.598, 0.8555, 0.5996, 0.1215, 0.4088, 0.1215, 0.5927, 0.1607, 0.5927, 0.1607, 0.4088, 1.0, 0.405, 0.9649, 0.4056, 0.9675, 0.6031, 1.0, 0.6049, 1.0, 0.6049, 0.9675, 0.6031, 0.9643, 0.7792, 1.001, 0.7805, 0.324, 0.5927, 0.3269, 0.7948, 0.3691, 0.7948, 0.3666, 0.5927, 0.7, 0.5925, 0.6592, 0.5909, 0.6564, 0.778, 0.6966, 0.7781, 0.002316, 0.5927, 0.004952, 0.7948, 0.0457, 0.7948, 0.04273, 0.5927, 0.8927, 0.6009, 0.8555, 0.5996, 0.8513, 0.7788, 0.8889, 0.7789, 0.1607, 0.5927, 0.1644, 0.7948, 0.2042, 0.7948, 0.2004, 0.5927, 0.5776, 0.5881, 0.5379, 0.5869, 0.5358, 0.7777, 0.5755, 0.7778, 0.3666, 0.5927, 0.3691, 0.7948, 0.4114, 0.7948, 0.4095, 0.5927, 0.7401, 0.5944, 0.7, 0.5925, 0.6966, 0.7781, 0.7363, 0.7783, 0.04273, 0.5927, 0.0457, 0.7948, 0.08551, 0.7948, 0.08232, 0.5927, 0.9299, 0.6021, 0.8927, 0.6009, 0.8889, 0.7789, 0.9264, 0.7791, 0.2004, 0.5927, 0.2042, 0.7948, 0.2444, 0.7948, 0.2407, 0.5927, 0.8178, 0.598, 0.7794, 0.5962, 0.7752, 0.7785, 0.8136, 0.7786, 0.6182, 0.5894, 0.5776, 0.5881, 0.5755, 0.7778, 0.6159, 0.7779, 0.4095, 0.5927, 0.4114, 0.7948, 0.4536, 0.7948, 0.4519, 0.5927, 0.7794, 0.5962, 0.7401, 0.5944, 0.7363, 0.7783, 0.7752, 0.7785, 0.2407, 0.5927, 0.2444, 0.7948, 0.2853, 0.7948, 0.2819, 0.5927, 0.08232, 0.5927, 0.08551, 0.7948, 0.125, 0.7948, 0.1215, 0.5927, 0.9675, 0.6031, 0.9299, 0.6021, 0.9264, 0.7791, 0.9643, 0.7792, 0.4964, 0.6008, 0.5371, 0.6007, 0.5371, 0.8014, 0.4964, 0.8016, 0.2819, 0.5927, 0.2853, 0.7948, 0.3269, 0.7948, 0.324, 0.5927, 0.6592, 0.5909, 0.6182, 0.5894, 0.6159, 0.7779, 0.6564, 0.778, 0.4519, 0.5927, 0.4536, 0.7948, 0.4951, 0.7948, 0.4934, 0.5927, 0.4968, 0.5977, 0.5373, 0.5983, 0.5373, 0.8005, 0.4968, 0.7991, 0.8555, 0.5996, 0.8178, 0.598, 0.8136, 0.7786, 0.8513, 0.7788, 0.1215, 0.5927, 0.125, 0.7948, 0.1644, 0.7948, 0.1607, 0.5927, 1.001, 0.7805, 0.9643, 0.7792, 0.9588, 1.0, 0.9982, 1.0, 0.3269, 0.7948, 0.3277, 1.0, 0.3681, 1.0, 0.3691, 0.7948, 0.6966, 0.7781, 0.6564, 0.778, 0.6507, 1.001, 0.6891, 1.001, 0.004952, 0.7948, 0.003382, 1.0, 0.0444, 1.0, 0.0457, 0.7948, 0.8889, 0.7789, 0.8513, 0.7788, 0.842, 1.0, 0.8807, 1.0, 0.1644, 0.7948, 0.1669, 1.0, 0.2072, 1.0, 0.2042, 0.7948, 0.5755, 0.7778, 0.5358, 0.7777, 0.5336, 1.001, 0.5729, 1.001, 0.3691, 0.7948, 0.3681, 1.0, 0.4087, 1.0, 0.4114, 0.7948, 0.7363, 0.7783, 0.6966, 0.7781, 0.6891, 1.001, 0.7274, 1.001, 0.0457, 0.7948, 0.0444, 1.0, 0.08549, 1.0, 0.08551, 0.7948, 0.9264, 0.7791, 0.8889, 0.7789, 0.8807, 1.0, 0.9196, 1.0, 0.2042, 0.7948, 0.2072, 1.0, 0.2474, 1.0, 0.2444, 0.7948, 0.8136, 0.7786, 0.7752, 0.7785, 0.7655, 1.001, 0.8037, 1.001, 0.6159, 0.7779, 0.5755, 0.7778, 0.5729, 1.001, 0.6119, 1.001, 0.4114, 0.7948, 0.4087, 1.0, 0.4495, 1.0, 0.4536, 0.7948, 0.7752, 0.7785, 0.7363, 0.7783, 0.7274, 1.001, 0.7655, 1.001, 0.2444, 0.7948, 0.2474, 1.0, 0.2875, 1.0, 0.2853, 0.7948, 0.08551, 0.7948, 0.08549, 1.0, 0.1263, 1.0, 0.125, 0.7948, 0.9643, 0.7792, 0.9264, 0.7791, 0.9196, 1.0, 0.9588, 1.0, 0.4964, 0.8016, 0.5371, 0.8014, 0.5371, 1.0, 0.4964, 1.0, 0.2853, 0.7948, 0.2875, 1.0, 0.3277, 1.0, 0.3269, 0.7948, 0.6564, 0.778, 0.6159, 0.7779, 0.6119, 1.001, 0.6507, 1.001, 0.4536, 0.7948, 0.4495, 1.0, 0.4906, 1.0, 0.4951, 0.7948, 0.4968, 0.7991, 0.5373, 0.8005, 0.5373, 1.0, 0.4968, 0.9983, 0.8513, 0.7788, 0.8136, 0.7786, 0.8037, 1.001, 0.842, 1.0, 0.125, 0.7948, 0.1263, 1.0, 0.1669, 1.0, 0.1644, 0.7948, 0.0, 0.0, 0.0, 0.0, 0.0, 0.0, 0.0, 0.0, 0.0, 0.0, 0.0, 0.0, 0.0, 0.0, 0.0, 0.0, 0.0, 0.0, 0.0, 0.0, 0.0, 0.0, 0.0, 0.0, 0.0, 0.0, 0.0, 0.0, 0.0, 0.0, 0.0, 0.0, 0.0, 0.0, 0.0, 0.0, 0.0, 0.0, 0.0, 0.0, 0.0, 0.0, 0.0, 0.0, 0.0, 0.0, 0.0, 0.0, 0.0, 0.0, 0.0, 0.0, 0.0, 0.0, 0.0, 0.0, 0.0, 0.0, 0.0, 0.0, 0.0, 0.0, 0.0, 0.0, 0.0, 0.0, 0.0, 0.0, 0.0, 0.0, 0.0, 0.0, 0.0, 0.0, 0.0, 0.0, 0.0, 0.0, 0.0, 0.0, 0.0, 0.0, 0.0, 0.0, 0.0, 0.0, 0.0, 0.0, 0.0, 0.0, 0.0, 0.0, 0.0, 0.0, 0.0, 0.0, 0.0, 0.0, 0.0, 0.0, 0.0, 0.0, 0.0, 0.0, 0.0, 0.0, 0.0, 0.0, 0.0, 0.0, 0.0, 0.0, 0.0, 0.0, 0.0, 0.0, 0.0, 0.0, 0.0, 0.0, 0.0, 0.0, 0.0, 0.0, 0.0, 0.0, 0.0, 0.0, 0.0, 0.0, 0.0, 0.0, 0.0, 0.0, 0.0, 0.0, 0.0, 0.0, 0.0, 0.0, 0.0, 0.0, 0.0, 0.0, 0.0, 0.0, 0.0, 0.0, 0.0, 0.0, 0.0, 0.0, 0.0, 0.0, 0.0, 0.0, 0.0, 0.0, 0.0, 0.0, 0.0, 0.0, 0.0, 0.0, 0.0, 0.0, 0.0, 0.0, 0.0, 0.0, 0.0, 0.0, 0.0, 0.0, 0.0, 0.0, 0.0, 0.0, 0.0, 0.0, 0.0, 0.0, 0.0, 0.0, 0.0, 0.0, 0.0, 0.0, 0.0, 0.0, 0.0, 0.0])
me_circle_003.materials.append(mat_initialshadinggroup_001)
me_circle_003.use_remesh_preserve_volume = False
me_circle_003.use_remesh_preserve_attributes = False
me_circle_003.use_mirror_vertex_groups = False
me_circle_003.update()
me_circle = bpy.data.meshes.new('Circle')
me_circle.from_pydata([(3.723e-08, 0.0, 2.164e-08), (4.327e-08, 0.055, 2.164e-08), (-0.1987, 0.01786, 2.164e-08), (-0.3705, -0.08855, 2.164e-08), (-0.529, -0.6455, 2.164e-08), (-0.4389, -0.8264, 2.164e-08), (0.4389, -0.8264, 2.164e-08), (0.5477, -0.4443, 2.164e-08), (0.4923, -0.2498, 2.164e-08), (-0.1788, -0.03343, 2.164e-08), (-0.3335, -0.1292, 2.164e-08), (-0.4431, -0.2744, 2.164e-08), (0.4761, -0.6305, 2.164e-08), (0.4929, -0.4493, 2.164e-08), (-0.4923, -0.2498, 2.164e-08), (-0.5477, -0.4443, 2.164e-08), (0.529, -0.6455, 2.164e-08), (0.3705, -0.08854, 2.164e-08), (0.1987, 0.01786, 2.164e-08), (-0.4929, -0.4493, 2.164e-08), (-0.4761, -0.6305, 2.164e-08), (-0.395, -0.7933, 2.164e-08), (0.395, -0.7933, 2.164e-08), (0.4431, -0.2744, 2.164e-08), (0.3335, -0.1292, 2.164e-08), (0.1788, -0.03343, 2.164e-08), (3.959e-08, -0.02709, -0.5169), (4.567e-08, 0.02761, -0.5226), (-0.1987, -0.009327, -0.5188), (-0.3705, -0.1151, -0.5076), (-0.529, -0.6691, -0.4494), (-0.4389, -0.849, -0.4305), (0.4389, -0.849, -0.4305), (0.5477, -0.4689, -0.4705), (0.4923, -0.2756, -0.4908), (-0.1788, -0.06033, -0.5134), (-0.3335, -0.1556, -0.5034), (-0.4431, -0.2999, -0.4882), (0.4761, -0.6541, -0.451), (0.4929, -0.474, -0.4699), (-0.4923, -0.2756, -0.4908), (-0.5477, -0.4689, -0.4705), (0.529, -0.6691, -0.4494), (0.3705, -0.1151, -0.5076), (0.1987, -0.009327, -0.5188), (-0.4929, -0.474, -0.4699), (-0.4761, -0.6541, -0.451), (-0.395, -0.816, -0.434), (0.395, -0.816, -0.434), (0.4431, -0.2999, -0.4882), (0.3335, -0.1556, -0.5034), (0.1788, -0.06033, -0.5134), (4.667e-08, -0.1081, -1.028), (5.283e-08, -0.05426, -1.04), (-0.1987, -0.09059, -1.032), (-0.3705, -0.1947, -1.01), (-0.529, -0.7395, -0.8939), (-0.4389, -0.9164, -0.8563), (0.4389, -0.9164, -0.8563), (0.5477, -0.5426, -0.9358), (0.4923, -0.3524, -0.9762), (-0.1788, -0.1408, -1.021), (-0.3335, -0.2344, -1.001), (-0.4431, -0.3764, -0.9711), (0.4761, -0.7247, -0.897), (0.4929, -0.5476, -0.9347), (-0.4923, -0.3524, -0.9762), (-0.5477, -0.5426, -0.9358), (0.529, -0.7395, -0.8939), (0.3705, -0.1947, -1.01), (0.1987, -0.09059, -1.032), (-0.4929, -0.5476, -0.9347), (-0.4761, -0.7247, -0.897), (-0.395, -0.884, -0.8632), (0.395, -0.884, -0.8632), (0.4431, -0.3764, -0.9711), (0.3335, -0.2344, -1.001), (0.1788, -0.1408, -1.021), (5.838e-08, -0.242, -1.528), (6.467e-08, -0.1897, -1.545), (-0.1987, -0.225, -1.534), (-0.3705, -0.3262, -1.501), (-0.529, -0.8559, -1.329), (-0.4389, -1.028, -1.273), (0.4389, -1.028, -1.273), (0.5477, -0.6645, -1.391), (0.4923, -0.4796, -1.451), (-0.1788, -0.2738, -1.518), (-0.3335, -0.3649, -1.488), (-0.4431, -0.503, -1.443), (0.4761, -0.8416, -1.333), (0.4929, -0.6694, -1.389), (-0.4923, -0.4796, -1.451), (-0.5477, -0.6645, -1.391), (0.529, -0.8559, -1.329), (0.3705, -0.3262, -1.501), (0.1987, -0.225, -1.534), (-0.4929, -0.6694, -1.389), (-0.4761, -0.8416, -1.333), (-0.395, -0.9965, -1.283), (0.395, -0.9965, -1.283), (0.4431, -0.503, -1.443), (0.3335, -0.3649, -1.488), (0.1788, -0.2738, -1.518), (7.46e-08, -0.4275, -2.011), (8.106e-08, -0.3773, -2.034), (-0.1987, -0.4112, -2.019), (-0.3705, -0.5084, -1.975), (-0.529, -1.017, -1.749), (-0.4389, -1.183, -1.675), (0.4389, -1.183, -1.675), (0.5477, -0.8334, -1.831), (0.4923, -0.6558, -1.91), (-0.1788, -0.4581, -1.998), (-0.3335, -0.5455, -1.959), (-0.4431, -0.6782, -1.9), (0.4761, -1.003, -1.755), (0.4929, -0.838, -1.829), (-0.4923, -0.6558, -1.91), (-0.5477, -0.8334, -1.831), (0.529, -1.017, -1.749), (0.3705, -0.5084, -1.975), (0.1987, -0.4112, -2.019), (-0.4929, -0.838, -1.829), (-0.4761, -1.003, -1.755), (-0.395, -1.152, -1.689), (0.395, -1.152, -1.689), (0.4431, -0.6782, -1.9), (0.3335, -0.5455, -1.959), (0.1788, -0.4581, -1.998), (9.514e-08, -0.6625, -2.473), (1.018e-07, -0.6149, -2.5), (-0.1987, -0.647, -2.481), (-0.3705, -0.7392, -2.428), (-0.529, -1.222, -2.15), (-0.4389, -1.378, -2.059), (0.4389, -1.378, -2.059), (0.5477, -1.047, -2.25), (0.4923, -0.8789, -2.348), (-0.1788, -0.6915, -2.456), (-0.3335, -0.7744, -2.408), (-0.4431, -0.9001, -2.335), (0.4761, -1.209, -2.157), (0.4929, -1.052, -2.248), (-0.4923, -0.8789, -2.348), (-0.5477, -1.047, -2.25), (0.529, -1.222, -2.15), (0.3705, -0.7392, -2.428), (0.1987, -0.647, -2.481), (-0.4929, -1.052, -2.248), (-0.4761, -1.209, -2.157), (-0.395, -1.35, -2.076), (0.395, -1.35, -2.076), (0.4431, -0.9001, -2.335), (0.3335, -0.7744, -2.408), (0.1788, -0.6915, -2.456)], [], [(25, 24, 17, 18), (4, 5, 21, 20), (1, 2, 9, 0), (9, 2, 3, 10), (10, 3, 14, 11), (11, 14, 15, 19), (19, 15, 4, 20), (0, 25, 18, 1), (24, 23, 8, 17), (23, 13, 7, 8), (13, 12, 16, 7), (12, 22, 6, 16), (35, 61, 52, 26), (38, 64, 74, 48), (36, 62, 61, 35), (48, 74, 58, 32), (43, 69, 70, 44), (41, 67, 56, 30), (37, 63, 62, 36), (31, 57, 73, 47), (46, 72, 71, 45), (49, 75, 65, 39), (33, 59, 60, 34), (44, 70, 53, 27), (18, 44, 27, 1), (7, 33, 34, 8), (23, 49, 39, 13), (20, 46, 45, 19), (5, 31, 47, 21), (11, 37, 36, 10), (15, 41, 30, 4), (17, 43, 44, 18), (22, 48, 32, 6), (10, 36, 35, 9), (12, 38, 48, 22), (9, 35, 26, 0), (6, 32, 42, 16), (1, 27, 28, 2), (25, 51, 50, 24), (16, 42, 33, 7), (2, 28, 29, 3), (24, 50, 49, 23), (19, 45, 37, 11), (13, 39, 38, 12), (0, 26, 51, 25), (14, 40, 41, 15), (8, 34, 43, 17), (4, 30, 31, 5), (3, 29, 40, 14), (21, 47, 46, 20), (55, 81, 92, 66), (56, 82, 83, 57), (60, 86, 95, 69), (66, 92, 93, 67), (52, 78, 103, 77), (65, 91, 90, 64), (71, 97, 89, 63), (76, 102, 101, 75), (54, 80, 81, 55), (68, 94, 85, 59), (77, 103, 102, 76), (53, 79, 80, 54), (32, 58, 68, 42), (27, 53, 54, 28), (51, 77, 76, 50), (42, 68, 59, 33), (28, 54, 55, 29), (50, 76, 75, 49), (45, 71, 63, 37), (39, 65, 64, 38), (26, 52, 77, 51), (40, 66, 67, 41), (34, 60, 69, 43), (30, 56, 57, 31), (29, 55, 66, 40), (47, 73, 72, 46), (82, 108, 109, 83), (86, 112, 121, 95), (92, 118, 119, 93), (78, 104, 129, 103), (91, 117, 116, 90), (97, 123, 115, 89), (102, 128, 127, 101), (80, 106, 107, 81), (94, 120, 111, 85), (103, 129, 128, 102), (79, 105, 106, 80), (84, 110, 120, 94), (73, 99, 98, 72), (70, 96, 79, 53), (59, 85, 86, 60), (75, 101, 91, 65), (72, 98, 97, 71), (57, 83, 99, 73), (63, 89, 88, 62), (67, 93, 82, 56), (69, 95, 96, 70), (74, 100, 84, 58), (62, 88, 87, 61), (64, 90, 100, 74), (61, 87, 78, 52), (58, 84, 94, 68), (112, 138, 147, 121), (118, 144, 145, 119), (104, 130, 155, 129), (117, 143, 142, 116), (123, 149, 141, 115), (128, 154, 153, 127), (106, 132, 133, 107), (120, 146, 137, 111), (129, 155, 154, 128), (105, 131, 132, 106), (110, 136, 146, 120), (113, 139, 130, 104), (81, 107, 118, 92), (99, 125, 124, 98), (96, 122, 105, 79), (85, 111, 112, 86), (101, 127, 117, 91), (98, 124, 123, 97), (83, 109, 125, 99), (89, 115, 114, 88), (93, 119, 108, 82), (95, 121, 122, 96), (100, 126, 110, 84), (88, 114, 113, 87), (90, 116, 126, 100), (87, 113, 104, 78), (155, 148, 147, 154), (134, 150, 151, 135), (131, 130, 139, 132), (139, 140, 133, 132), (140, 141, 144, 133), (141, 149, 145, 144), (149, 150, 134, 145), (130, 131, 148, 155), (154, 147, 138, 153), (153, 138, 137, 143), (143, 137, 146, 142), (142, 146, 136, 152), (108, 134, 135, 109), (107, 133, 144, 118), (125, 151, 150, 124), (122, 148, 131, 105), (111, 137, 138, 112), (127, 153, 143, 117), (124, 150, 149, 123), (109, 135, 151, 125), (115, 141, 140, 114), (119, 145, 134, 108), (121, 147, 148, 122), (126, 152, 136, 110), (114, 140, 139, 113), (116, 142, 152, 126)])
me_circle.polygons.foreach_set('use_smooth', [0, 0, 0, 0, 0, 0, 0, 0, 0, 0, 0, 0, 1, 1, 1, 0, 1, 1, 1, 0, 1, 1, 1, 1, 1, 1, 1, 1, 0, 1, 1, 1, 0, 1, 1, 1, 1, 1, 1, 1, 1, 1, 1, 1, 1, 1, 1, 1, 1, 1, 1, 1, 1, 1, 1, 1, 1, 1, 1, 1, 1, 1, 1, 1, 1, 1, 1, 1, 1, 1, 1, 1, 1, 1, 1, 1, 1, 1, 1, 1, 1, 1, 1, 1, 1, 1, 1, 1, 1, 1, 1, 1, 1, 0, 1, 1, 1, 0, 1, 1, 1, 1, 1, 1, 1, 1, 1, 1, 1, 1, 1, 1, 1, 1, 1, 1, 1, 1, 1, 1, 0, 1, 1, 1, 0, 1, 1, 1, 0, 0, 0, 0, 0, 0, 0, 0, 0, 0, 0, 0, 1, 1, 1, 1, 1, 1, 1, 0, 1, 1, 1, 0, 1, 1])
_uv = me_circle.uv_layers.new(name='UVMap')
_uv.uv.foreach_set('vector', [0.0, 0.0, 0.0, 0.0, 0.0, 0.0, 0.0, 0.0, 0.0, 0.0, 0.0, 0.0, 0.0, 0.0, 0.0, 0.0, 0.0, 0.0, 0.0, 0.0, 0.0, 0.0, 0.0, 0.0, 0.0, 0.0, 0.0, 0.0, 0.0, 0.0, 0.0, 0.0, 0.0, 0.0, 0.0, 0.0, 0.0, 0.0, 0.0, 0.0, 0.0, 0.0, 0.0, 0.0, 0.0, 0.0, 0.0, 0.0, 0.0, 0.0, 0.0, 0.0, 0.0, 0.0, 0.0, 0.0, 0.0, 0.0, 0.0, 0.0, 0.0, 0.0, 0.0, 0.0, 0.0, 0.0, 0.0, 0.0, 0.0, 0.0, 0.0, 0.0, 0.0, 0.0, 0.0, 0.0, 0.0, 0.0, 0.0, 0.0, 0.0, 0.0, 0.0, 0.0, 0.0, 0.0, 0.0, 0.0, 0.0, 0.0, 0.0, 0.0, 0.0, 0.0, 0.0, 0.0, 0.2079, 0.2187, 0.2092, 0.4067, 0.2492, 0.4067, 0.2482, 0.2187, 0.4558, 0.2187, 0.4557, 0.4067, 0.4998, 0.4067, 0.4995, 0.2187, 0.1674, 0.2187, 0.1689, 0.4067, 0.2092, 0.4067, 0.2079, 0.2187, 0.5381, 0.1992, 0.5381, 0.3996, 0.4972, 0.3996, 0.4972, 0.1991, 0.6937, 0.2221, 0.6949, 0.4057, 0.7318, 0.4045, 0.731, 0.2221, 0.9202, 0.2221, 0.9183, 0.4056, 0.958, 0.4071, 0.9598, 0.2221, 0.1266, 0.2187, 0.128, 0.4067, 0.1689, 0.4067, 0.1674, 0.2187, 0.538, 0.1991, 0.538, 0.3996, 0.4969, 0.3996, 0.4969, 0.1992, 0.04303, 0.2187, 0.04342, 0.4067, 0.08624, 0.4067, 0.08514, 0.2187, 0.3707, 0.2187, 0.3706, 0.4067, 0.4126, 0.4067, 0.4129, 0.2187, 0.6178, 0.2221, 0.6189, 0.409, 0.6573, 0.4072, 0.656, 0.2221, 0.731, 0.2221, 0.7318, 0.4045, 0.7684, 0.4039, 0.7682, 0.2221, 0.7274, 0.000235, 0.731, 0.2221, 0.7682, 0.2221, 0.7659, 0.000235, 0.6137, 0.000235, 0.6178, 0.2221, 0.656, 0.2221, 0.6513, 0.000235, 0.3731, -0.0001756, 0.3707, 0.2187, 0.4129, 0.2187, 0.4153, -0.0001756, 0.04038, -0.0001756, 0.04303, 0.2187, 0.08514, 0.2187, 0.08119, -0.0001756, 0.538, -0.0001447, 0.538, 0.1991, 0.4969, 0.1992, 0.4969, 0.0, 0.1221, -0.0001756, 0.1266, 0.2187, 0.1674, 0.2187, 0.1633, -0.0001756, 0.9214, 0.000235, 0.9202, 0.2221, 0.9598, 0.2221, 0.9602, 0.000235, 0.6892, 0.000235, 0.6937, 0.2221, 0.731, 0.2221, 0.7274, 0.000235, 0.5381, 0.0, 0.5381, 0.1992, 0.4972, 0.1991, 0.4962, -0.0001137, 0.1633, -0.0001756, 0.1674, 0.2187, 0.2079, 0.2187, 0.2049, -0.0001756, 0.4575, -0.0001756, 0.4558, 0.2187, 0.4995, 0.2187, 0.4996, -0.0001756, 0.2049, -0.0001756, 0.2079, 0.2187, 0.2482, 0.2187, 0.2467, -0.0001756, 0.5385, 0.000235, 0.5395, 0.2221, 0.5789, 0.2221, 0.5761, 0.000235, 0.7659, 0.000235, 0.7682, 0.2221, 0.8054, 0.2221, 0.8046, 0.000235, 0.2887, -0.0001756, 0.2886, 0.2187, 0.3294, 0.2187, 0.3309, -0.0001756, 0.5761, 0.000235, 0.5789, 0.2221, 0.6178, 0.2221, 0.6137, 0.000235, 0.8046, 0.000235, 0.8054, 0.2221, 0.8431, 0.2221, 0.8435, 0.000235, 0.3309, -0.0001756, 0.3294, 0.2187, 0.3707, 0.2187, 0.3731, -0.0001756, 0.08119, -0.0001756, 0.08514, 0.2187, 0.1266, 0.2187, 0.1221, -0.0001756, 0.4153, -0.0001756, 0.4129, 0.2187, 0.4558, 0.2187, 0.4575, -0.0001756, 0.2467, -0.0001756, 0.2482, 0.2187, 0.2886, 0.2187, 0.2887, -0.0001756, 0.8824, 0.000235, 0.8813, 0.2221, 0.9202, 0.2221, 0.9214, 0.000235, 0.6513, 0.000235, 0.656, 0.2221, 0.6937, 0.2221, 0.6892, 0.000235, 0.9602, 0.000235, 0.9598, 0.2221, 1.0, 0.2221, 0.9991, 0.000235, 0.8435, 0.000235, 0.8431, 0.2221, 0.8813, 0.2221, 0.8824, 0.000235, -0.0005282, -0.0001756, 0.0002598, 0.2187, 0.04303, 0.2187, 0.04038, -0.0001756, 0.8421, 0.4039, 0.8427, 0.595, 0.8803, 0.5934, 0.8798, 0.4046, 0.958, 0.4071, 0.958, 0.5896, 0.9983, 0.5876, 0.9986, 0.409, 0.6573, 0.4072, 0.6578, 0.596, 0.6955, 0.5967, 0.6949, 0.4057, 0.8798, 0.4046, 0.8803, 0.5934, 0.9187, 0.5916, 0.9183, 0.4056, 0.2492, 0.4067, 0.2499, 0.593, 0.29, 0.593, 0.2891, 0.4067, 0.4126, 0.4067, 0.4134, 0.593, 0.4563, 0.593, 0.4557, 0.4067, 0.08624, 0.4067, 0.08596, 0.593, 0.1281, 0.593, 0.128, 0.4067, 0.3295, 0.4067, 0.3304, 0.593, 0.3714, 0.593, 0.3706, 0.4067, 0.805, 0.4037, 0.8058, 0.5961, 0.8427, 0.595, 0.8421, 0.4039, 0.5796, 0.411, 0.5796, 0.5935, 0.6192, 0.595, 0.6189, 0.409, 0.2891, 0.4067, 0.29, 0.593, 0.3304, 0.593, 0.3295, 0.4067, 0.7684, 0.4039, 0.7692, 0.5967, 0.8058, 0.5961, 0.805, 0.4037, 0.5395, 0.2221, 0.5393, 0.413, 0.5796, 0.411, 0.5789, 0.2221, 0.7682, 0.2221, 0.7684, 0.4039, 0.805, 0.4037, 0.8054, 0.2221, 0.2886, 0.2187, 0.2891, 0.4067, 0.3295, 0.4067, 0.3294, 0.2187, 0.5789, 0.2221, 0.5796, 0.411, 0.6189, 0.409, 0.6178, 0.2221, 0.8054, 0.2221, 0.805, 0.4037, 0.8421, 0.4039, 0.8431, 0.2221, 0.3294, 0.2187, 0.3295, 0.4067, 0.3706, 0.4067, 0.3707, 0.2187, 0.08514, 0.2187, 0.08624, 0.4067, 0.128, 0.4067, 0.1266, 0.2187, 0.4129, 0.2187, 0.4126, 0.4067, 0.4557, 0.4067, 0.4558, 0.2187, 0.2482, 0.2187, 0.2492, 0.4067, 0.2891, 0.4067, 0.2886, 0.2187, 0.8813, 0.2221, 0.8798, 0.4046, 0.9183, 0.4056, 0.9202, 0.2221, 0.656, 0.2221, 0.6573, 0.4072, 0.6949, 0.4057, 0.6937, 0.2221, 0.9598, 0.2221, 0.958, 0.4071, 0.9986, 0.409, 1.0, 0.2221, 0.8431, 0.2221, 0.8421, 0.4039, 0.8798, 0.4046, 0.8813, 0.2221, 0.0002598, 0.2187, -0.0004086, 0.4067, 0.04342, 0.4067, 0.04303, 0.2187, 0.958, 0.5896, 0.9592, 0.7785, 0.9986, 0.7785, 0.9983, 0.5876, 0.6578, 0.596, 0.6572, 0.7785, 0.6954, 0.7785, 0.6955, 0.5967, 0.8803, 0.5934, 0.8822, 0.7785, 0.9204, 0.7785, 0.9187, 0.5916, 0.2499, 0.593, 0.2509, 0.781, 0.2913, 0.781, 0.29, 0.593, 0.4134, 0.593, 0.4146, 0.781, 0.4569, 0.781, 0.4563, 0.593, 0.08596, 0.593, 0.08558, 0.781, 0.1279, 0.781, 0.1281, 0.593, 0.3304, 0.593, 0.332, 0.781, 0.373, 0.781, 0.3714, 0.593, 0.8058, 0.5961, 0.8073, 0.7785, 0.8446, 0.7785, 0.8427, 0.595, 0.5796, 0.5935, 0.5787, 0.7785, 0.6184, 0.7785, 0.6192, 0.595, 0.29, 0.593, 0.2913, 0.781, 0.332, 0.781, 0.3304, 0.593, 0.7692, 0.5967, 0.7702, 0.7785, 0.8073, 0.7785, 0.8058, 0.5961, 0.539, 0.5916, 0.5384, 0.7785, 0.5787, 0.7785, 0.5796, 0.5935, -0.0004086, 0.4067, -0.001578, 0.593, 0.04273, 0.593, 0.04342, 0.4067, 0.7318, 0.4045, 0.7326, 0.5969, 0.7692, 0.5967, 0.7684, 0.4039, 0.6189, 0.409, 0.6192, 0.595, 0.6578, 0.596, 0.6573, 0.4072, 0.3706, 0.4067, 0.3714, 0.593, 0.4134, 0.593, 0.4126, 0.4067, 0.04342, 0.4067, 0.04273, 0.593, 0.08596, 0.593, 0.08624, 0.4067, 0.538, 0.3996, 0.538, 0.6004, 0.4969, 0.6004, 0.4969, 0.3996, 0.128, 0.4067, 0.1281, 0.593, 0.1693, 0.593, 0.1689, 0.4067, 0.9183, 0.4056, 0.9187, 0.5916, 0.958, 0.5896, 0.958, 0.4071, 0.6949, 0.4057, 0.6955, 0.5967, 0.7326, 0.5969, 0.7318, 0.4045, 0.5381, 0.3996, 0.5381, 0.6004, 0.4972, 0.6004, 0.4972, 0.3996, 0.1689, 0.4067, 0.1693, 0.593, 0.2098, 0.593, 0.2092, 0.4067, 0.4557, 0.4067, 0.4563, 0.593, 0.5003, 0.593, 0.4998, 0.4067, 0.2092, 0.4067, 0.2098, 0.593, 0.2499, 0.593, 0.2492, 0.4067, 0.5393, 0.413, 0.539, 0.5916, 0.5796, 0.5935, 0.5796, 0.411, 0.6572, 0.7785, 0.6554, 1.0, 0.6942, 1.0, 0.6954, 0.7785, 0.8822, 0.7785, 0.8861, 1.0, 0.9236, 1.0, 0.9204, 0.7785, 0.2509, 0.781, 0.2524, 1.0, 0.2943, 1.0, 0.2913, 0.781, 0.4146, 0.781, 0.4181, 1.0, 0.459, 1.0, 0.4569, 0.781, 0.08558, 0.781, 0.08358, 1.0, 0.1258, 1.0, 0.1279, 0.781, 0.332, 0.781, 0.3358, 1.0, 0.3771, 1.0, 0.373, 0.781, 0.8073, 0.7785, 0.8101, 1.0, 0.8482, 1.0, 0.8446, 0.7785, 0.5787, 0.7785, 0.5778, 1.0, 0.6166, 1.0, 0.6184, 0.7785, 0.2913, 0.781, 0.2943, 1.0, 0.3358, 1.0, 0.332, 0.781, 0.7702, 0.7785, 0.7717, 1.0, 0.8101, 1.0, 0.8073, 0.7785, 0.5384, 0.7785, 0.539, 1.0, 0.5778, 1.0, 0.5787, 0.7785, 0.2103, 0.781, 0.2104, 1.0, 0.2524, 1.0, 0.2509, 0.781, 0.8427, 0.595, 0.8446, 0.7785, 0.8822, 0.7785, 0.8803, 0.5934, -0.001578, 0.593, -0.001363, 0.781, 0.04248, 0.781, 0.04273, 0.593, 0.7326, 0.5969, 0.733, 0.7785, 0.7702, 0.7785, 0.7692, 0.5967, 0.6192, 0.595, 0.6184, 0.7785, 0.6572, 0.7785, 0.6578, 0.596, 0.3714, 0.593, 0.373, 0.781, 0.4146, 0.781, 0.4134, 0.593, 0.04273, 0.593, 0.04248, 0.781, 0.08558, 0.781, 0.08596, 0.593, 0.538, 0.6004, 0.538, 0.8009, 0.4969, 0.8008, 0.4969, 0.6004, 0.1281, 0.593, 0.1279, 0.781, 0.1694, 0.781, 0.1693, 0.593, 0.9187, 0.5916, 0.9204, 0.7785, 0.9592, 0.7785, 0.958, 0.5896, 0.6955, 0.5967, 0.6954, 0.7785, 0.733, 0.7785, 0.7326, 0.5969, 0.5381, 0.6004, 0.5381, 0.8008, 0.4972, 0.8009, 0.4972, 0.6004, 0.1693, 0.593, 0.1694, 0.781, 0.2103, 0.781, 0.2098, 0.593, 0.4563, 0.593, 0.4569, 0.781, 0.4998, 0.781, 0.5003, 0.593, 0.2098, 0.593, 0.2103, 0.781, 0.2509, 0.781, 0.2499, 0.593, 0.0, 0.0, 0.0, 0.0, 0.0, 0.0, 0.0, 0.0, 0.0, 0.0, 0.0, 0.0, 0.0, 0.0, 0.0, 0.0, 0.0, 0.0, 0.0, 0.0, 0.0, 0.0, 0.0, 0.0, 0.0, 0.0, 0.0, 0.0, 0.0, 0.0, 0.0, 0.0, 0.0, 0.0, 0.0, 0.0, 0.0, 0.0, 0.0, 0.0, 0.0, 0.0, 0.0, 0.0, 0.0, 0.0, 0.0, 0.0, 0.0, 0.0, 0.0, 0.0, 0.0, 0.0, 0.0, 0.0, 0.0, 0.0, 0.0, 0.0, 0.0, 0.0, 0.0, 0.0, 0.0, 0.0, 0.0, 0.0, 0.0, 0.0, 0.0, 0.0, 0.0, 0.0, 0.0, 0.0, 0.0, 0.0, 0.0, 0.0, 0.0, 0.0, 0.0, 0.0, 0.0, 0.0, 0.0, 0.0, 0.0, 0.0, 0.0, 0.0, 0.0, 0.0, 0.0, 0.0, 0.9592, 0.7785, 0.9611, 1.0, 0.9986, 1.0, 0.9986, 0.7785, 0.8446, 0.7785, 0.8482, 1.0, 0.8861, 1.0, 0.8822, 0.7785, -0.001363, 0.781, -0.0008221, 1.0, 0.04136, 1.0, 0.04248, 0.781, 0.733, 0.7785, 0.733, 1.0, 0.7717, 1.0, 0.7702, 0.7785, 0.6184, 0.7785, 0.6166, 1.0, 0.6554, 1.0, 0.6572, 0.7785, 0.373, 0.781, 0.3771, 1.0, 0.4181, 1.0, 0.4146, 0.781, 0.04248, 0.781, 0.04136, 1.0, 0.08358, 1.0, 0.08558, 0.781, 0.538, 0.8009, 0.538, 1.0, 0.4969, 1.0, 0.4969, 0.8008, 0.1279, 0.781, 0.1258, 1.0, 0.1681, 1.0, 0.1694, 0.781, 0.9204, 0.7785, 0.9236, 1.0, 0.9611, 1.0, 0.9592, 0.7785, 0.6954, 0.7785, 0.6942, 1.0, 0.733, 1.0, 0.733, 0.7785, 0.5381, 0.8008, 0.5381, 1.0, 0.4972, 1.0, 0.4972, 0.8009, 0.1694, 0.781, 0.1681, 1.0, 0.2104, 1.0, 0.2103, 0.781, 0.4569, 0.781, 0.459, 1.0, 0.4999, 1.0, 0.4998, 0.781])
me_circle.use_remesh_preserve_volume = False
me_circle.use_remesh_preserve_attributes = False
me_circle.use_mirror_vertex_groups = False
me_circle.update()
me_circle_001 = bpy.data.meshes.new('Circle.001')
me_circle_001.from_pydata([(-3.723e-08, 0.0, 2.164e-08), (-4.327e-08, 0.055, 2.164e-08), (0.1987, 0.01786, 2.164e-08), (0.3705, -0.08855, 2.164e-08), (0.4923, -0.2498, 2.164e-08), (0.5477, -0.4443, 2.164e-08), (0.529, -0.6455, 2.164e-08), (0.4389, -0.8264, 2.164e-08), (-0.4389, -0.8264, 2.164e-08), (-0.529, -0.6455, 2.164e-08), (-0.5477, -0.4443, 2.164e-08), (-0.4923, -0.2498, 2.164e-08), (-0.3705, -0.08854, 2.164e-08), (-0.1987, 0.01786, 2.164e-08), (0.1788, -0.03343, 2.164e-08), (0.3335, -0.1292, 2.164e-08), (0.4431, -0.2744, 2.164e-08), (0.4929, -0.4493, 2.164e-08), (0.4761, -0.6305, 2.164e-08), (0.395, -0.7933, 2.164e-08), (-0.395, -0.7933, 2.164e-08), (-0.4761, -0.6305, 2.164e-08), (-0.4929, -0.4493, 2.164e-08), (-0.4431, -0.2744, 2.164e-08), (-0.3335, -0.1292, 2.164e-08), (-0.1788, -0.03343, 2.164e-08), (-0.02465, 0.0, -0.4704), (-0.02465, 0.055, -0.4704), (0.1729, 0.01786, -0.4911), (0.3439, -0.08855, -0.5091), (0.465, -0.2498, -0.5218), (0.52, -0.4443, -0.5276), (0.5015, -0.6455, -0.5257), (0.4119, -0.8264, -0.5163), (-0.4612, -0.8264, -0.4245), (-0.5508, -0.6455, -0.4151), (-0.5693, -0.4443, -0.4131), (-0.5143, -0.2498, -0.4189), (-0.3932, -0.08854, -0.4316), (-0.2222, 0.01786, -0.4496), (0.1532, -0.03343, -0.4891), (0.307, -0.1292, -0.5052), (0.416, -0.2744, -0.5167), (0.4655, -0.4493, -0.5219), (0.4488, -0.6305, -0.5201), (0.3682, -0.7933, -0.5117), (-0.4175, -0.7933, -0.4291), (-0.4981, -0.6305, -0.4206), (-0.5148, -0.4493, -0.4189), (-0.4653, -0.2744, -0.4241), (-0.3563, -0.1292, -0.4355), (-0.2025, -0.03343, -0.4517), (-0.09834, 0.0, -0.9356), (-0.09834, 0.055, -0.9356), (0.09601, 0.01786, -0.9769), (0.2641, -0.08855, -1.013), (0.3832, -0.2498, -1.038), (0.4374, -0.4443, -1.049), (0.4191, -0.6455, -1.046), (0.331, -0.8264, -1.027), (-0.5277, -0.8264, -0.8443), (-0.6158, -0.6455, -0.8256), (-0.634, -0.4443, -0.8217), (-0.5799, -0.2498, -0.8332), (-0.4608, -0.08854, -0.8586), (-0.2927, 0.01786, -0.8943), (0.07657, -0.03343, -0.9728), (0.2279, -0.1292, -1.005), (0.3351, -0.2744, -1.028), (0.3838, -0.4493, -1.038), (0.3674, -0.6305, -1.035), (0.2881, -0.7933, -1.018), (-0.4847, -0.7933, -0.8535), (-0.564, -0.6305, -0.8366), (-0.5805, -0.4493, -0.8331), (-0.5318, -0.2744, -0.8435), (-0.4245, -0.1292, -0.8663), (-0.2732, -0.03343, -0.8984), (-0.2202, 0.0, -1.391), (-0.2202, 0.055, -1.391), (-0.03129, 0.01786, -1.452), (0.1322, -0.08855, -1.505), (0.248, -0.2498, -1.543), (0.3006, -0.4443, -1.56), (0.2829, -0.6455, -1.554), (0.1972, -0.8264, -1.526), (-0.6377, -0.8264, -1.255), (-0.7234, -0.6455, -1.227), (-0.7411, -0.4443, -1.221), (-0.6885, -0.2498, -1.238), (-0.5726, -0.08854, -1.276), (-0.4092, 0.01786, -1.329), (-0.05018, -0.03343, -1.446), (0.09691, -0.1292, -1.494), (0.2012, -0.2744, -1.528), (0.2485, -0.4493, -1.543), (0.2326, -0.6305, -1.538), (0.1554, -0.7933, -1.513), (-0.5959, -0.7933, -1.269), (-0.673, -0.6305, -1.243), (-0.689, -0.4493, -1.238), (-0.6417, -0.2744, -1.254), (-0.5374, -0.1292, -1.288), (-0.3903, -0.03343, -1.335), (-0.389, 0.0, -1.83), (-0.389, 0.055, -1.83), (-0.2075, 0.01786, -1.911), (-0.05055, -0.08855, -1.981), (0.06073, -0.2498, -2.031), (0.1113, -0.4443, -2.053), (0.09422, -0.6455, -2.045), (0.01192, -0.8264, -2.009), (-0.79, -0.8264, -1.652), (-0.8723, -0.6455, -1.615), (-0.8894, -0.4443, -1.608), (-0.8388, -0.2498, -1.63), (-0.7275, -0.08854, -1.68), (-0.5706, 0.01786, -1.75), (-0.2257, -0.03343, -1.903), (-0.0844, -0.1292, -1.966), (0.01575, -0.2744, -2.011), (0.06123, -0.4493, -2.031), (0.0459, -0.6305, -2.024), (-0.02818, -0.7933, -1.991), (-0.7499, -0.7933, -1.67), (-0.824, -0.6305, -1.637), (-0.8393, -0.4493, -1.63), (-0.7938, -0.2744, -1.65), (-0.6937, -0.1292, -1.695), (-0.5524, -0.03343, -1.758), (-0.6029, 2.98e-08, -2.25), (-0.6029, 0.055, -2.25), (-0.4308, 0.01786, -2.349), (-0.282, -0.08855, -2.435), (-0.1765, -0.2498, -2.496), (-0.1286, -0.4443, -2.524), (-0.1448, -0.6455, -2.515), (-0.2228, -0.8264, -2.469), (-0.983, -0.8264, -2.031), (-1.061, -0.6455, -1.985), (-1.077, -0.4443, -1.976), (-1.029, -0.2498, -2.004), (-0.9238, -0.08854, -2.065), (-0.775, 0.01786, -2.151), (-0.448, -0.03343, -2.339), (-0.3141, -0.1292, -2.417), (-0.2191, -0.2744, -2.472), (-0.176, -0.4493, -2.496), (-0.1906, -0.6305, -2.488), (-0.2608, -0.7933, -2.448), (-0.945, -0.7933, -2.052), (-1.015, -0.6305, -2.012), (-1.03, -0.4493, -2.004), (-0.9866, -0.2744, -2.028), (-0.8917, -0.1292, -2.083), (-0.7577, -0.03343, -2.161)], [], [(22, 21, 47, 48), (1, 27, 39, 13), (0, 25, 51, 26), (17, 16, 42, 43), (6, 32, 31, 5), (19, 45, 33, 7), (25, 24, 50, 51), (11, 37, 36, 10), (21, 20, 46, 47), (8, 34, 46, 20), (3, 29, 28, 2), (16, 15, 41, 42), (7, 33, 32, 6), (24, 23, 49, 50), (12, 38, 37, 11), (19, 18, 44, 45), (4, 30, 29, 3), (15, 14, 40, 41), (9, 35, 34, 8), (23, 22, 48, 49), (13, 39, 38, 12), (18, 17, 43, 44), (5, 31, 30, 4), (14, 0, 26, 40), (2, 28, 27, 1), (10, 36, 35, 9), (50, 49, 75, 76), (38, 64, 63, 37), (45, 44, 70, 71), (30, 56, 55, 29), (41, 40, 66, 67), (35, 61, 60, 34), (49, 48, 74, 75), (39, 65, 64, 38), (44, 43, 69, 70), (31, 57, 56, 30), (40, 26, 52, 66), (28, 54, 53, 27), (36, 62, 61, 35), (48, 47, 73, 74), (27, 53, 65, 39), (26, 51, 77, 52), (43, 42, 68, 69), (32, 58, 57, 31), (45, 71, 59, 33), (51, 50, 76, 77), (37, 63, 62, 36), (47, 46, 72, 73), (34, 60, 72, 46), (29, 55, 54, 28), (42, 41, 67, 68), (33, 59, 58, 32), (76, 75, 101, 102), (64, 90, 89, 63), (71, 70, 96, 97), (56, 82, 81, 55), (67, 66, 92, 93), (61, 87, 86, 60), (75, 74, 100, 101), (65, 91, 90, 64), (70, 69, 95, 96), (57, 83, 82, 56), (66, 52, 78, 92), (54, 80, 79, 53), (62, 88, 87, 61), (74, 73, 99, 100), (53, 79, 91, 65), (52, 77, 103, 78), (69, 68, 94, 95), (58, 84, 83, 57), (71, 97, 85, 59), (77, 76, 102, 103), (63, 89, 88, 62), (73, 72, 98, 99), (60, 86, 98, 72), (55, 81, 80, 54), (68, 67, 93, 94), (59, 85, 84, 58), (85, 111, 110, 84), (102, 101, 127, 128), (90, 116, 115, 89), (97, 96, 122, 123), (82, 108, 107, 81), (93, 92, 118, 119), (87, 113, 112, 86), (101, 100, 126, 127), (91, 117, 116, 90), (96, 95, 121, 122), (83, 109, 108, 82), (92, 78, 104, 118), (80, 106, 105, 79), (88, 114, 113, 87), (100, 99, 125, 126), (79, 105, 117, 91), (78, 103, 129, 104), (95, 94, 120, 121), (84, 110, 109, 83), (97, 123, 111, 85), (103, 102, 128, 129), (89, 115, 114, 88), (99, 98, 124, 125), (86, 112, 124, 98), (81, 107, 106, 80), (94, 93, 119, 120), (111, 137, 136, 110), (128, 127, 153, 154), (116, 142, 141, 115), (123, 122, 148, 149), (108, 134, 133, 107), (119, 118, 144, 145), (113, 139, 138, 112), (127, 126, 152, 153), (117, 143, 142, 116), (122, 121, 147, 148), (109, 135, 134, 108), (118, 104, 130, 144), (106, 132, 131, 105), (114, 140, 139, 113), (126, 125, 151, 152), (105, 131, 143, 117), (104, 129, 155, 130), (121, 120, 146, 147), (110, 136, 135, 109), (123, 149, 137, 111), (129, 128, 154, 155), (115, 141, 140, 114), (125, 124, 150, 151), (112, 138, 150, 124), (107, 133, 132, 106), (120, 119, 145, 146), (10, 9, 21, 22), (9, 8, 20, 21), (6, 18, 19, 7), (11, 10, 22, 23), (12, 11, 23, 24), (13, 12, 24, 25), (13, 25, 0, 1), (1, 0, 14, 2), (2, 14, 15, 3), (3, 15, 16, 4), (4, 16, 17, 5), (5, 17, 18, 6), (150, 138, 139, 151), (151, 139, 140, 152), (152, 140, 141, 153), (153, 141, 142, 154), (154, 142, 143, 155), (155, 143, 131, 130), (131, 132, 144, 130), (132, 133, 145, 144), (133, 134, 146, 145), (134, 135, 147, 146), (135, 136, 148, 147), (136, 137, 149, 148)])
me_circle_001.polygons.foreach_set('use_smooth', [1, 1, 1, 1, 1, 0, 1, 1, 1, 0, 1, 1, 1, 1, 1, 1, 1, 1, 1, 1, 1, 1, 1, 1, 1, 1, 1, 1, 1, 1, 1, 1, 1, 1, 1, 1, 1, 1, 1, 1, 1, 1, 1, 1, 0, 1, 1, 1, 0, 1, 1, 1, 1, 1, 1, 1, 1, 1, 1, 1, 1, 1, 1, 1, 1, 1, 1, 1, 1, 1, 0, 1, 1, 1, 0, 1, 1, 1, 1, 1, 1, 1, 1, 1, 1, 1, 1, 1, 1, 1, 1, 1, 1, 1, 1, 1, 1, 0, 1, 1, 1, 0, 1, 1, 1, 1, 1, 1, 1, 1, 1, 1, 1, 1, 1, 1, 1, 1, 1, 1, 1, 1, 1, 0, 1, 1, 1, 0, 1, 1, 0, 0, 0, 0, 0, 0, 0, 0, 0, 0, 0, 0, 0, 0, 0, 0, 0, 0, 0, 0, 0, 0, 0, 0])
_uv = me_circle_001.uv_layers.new(name='UVMap')
_uv.uv.foreach_set('vector', [0.07939, -0.001927, 0.04221, -0.004932, 0.04775, 0.2166, 0.08936, 0.2204, 0.7741, 0.0001348, 0.7666, 0.2082, 0.8036, 0.2042, 0.8137, -0.001834, 0.2466, -0.004762, 0.2032, -0.007205, 0.2167, 0.2158, 0.2557, 0.2222, 0.409, -0.003764, 0.3664, -0.006916, 0.3759, 0.2137, 0.4132, 0.2188, 0.584, -0.002638, 0.5786, 0.2014, 0.6156, 0.2049, 0.6221, -0.003003, 0.5369, 2.67e-05, 0.5372, 0.1958, 0.4968, 0.1945, 0.4964, 0.0002341, 0.2032, -0.007205, 0.1628, -0.003535, 0.1752, 0.2209, 0.2167, 0.2158, 0.8896, -0.0008978, 0.8845, 0.213, 0.924, 0.2171, 0.9274, -0.001551, 0.04221, -0.004932, 0.002193, -0.003418, 0.007016, 0.219, 0.04775, 0.2166, 0.5366, -0.0002615, 0.5366, 0.1993, 0.4963, 0.1993, 0.4964, -0.0002363, 0.7001, -0.001444, 0.69, 0.2068, 0.7288, 0.2022, 0.7321, -0.002159, 0.3664, -0.006916, 0.3248, -0.004919, 0.3366, 0.2181, 0.3759, 0.2137, 0.5422, -0.00264, 0.5411, 0.1984, 0.5786, 0.2014, 0.584, -0.002638, 0.1628, -0.003535, 0.1235, -0.004474, 0.1313, 0.2167, 0.1752, 0.2209, 0.8517, -0.002308, 0.8426, 0.2101, 0.8845, 0.213, 0.8896, -0.0008978, 0.4881, -0.001138, 0.4477, 0.000598, 0.4526, 0.2154, 0.4926, 0.2164, 0.6596, -0.002369, 0.6531, 0.202, 0.69, 0.2068, 0.7001, -0.001444, 0.3248, -0.004919, 0.2871, -0.00593, 0.296, 0.217, 0.3366, 0.2181, 0.9643, -0.002243, 0.9585, 0.2186, 0.9968, 0.2209, 1.001, -0.0002565, 0.1235, -0.004474, 0.07939, -0.001927, 0.08936, 0.2204, 0.1313, 0.2167, 0.8137, -0.001834, 0.8036, 0.2042, 0.8426, 0.2101, 0.8517, -0.002308, 0.4477, 0.000598, 0.409, -0.003764, 0.4132, 0.2188, 0.4526, 0.2154, 0.6221, -0.003003, 0.6156, 0.2049, 0.6531, 0.202, 0.6596, -0.002369, 0.2871, -0.00593, 0.2466, -0.004762, 0.2557, 0.2222, 0.296, 0.217, 0.7321, -0.002159, 0.7288, 0.2022, 0.7666, 0.2082, 0.7741, 0.0001348, 0.9274, -0.001551, 0.924, 0.2171, 0.9585, 0.2186, 0.9643, -0.002243, 0.1752, 0.2209, 0.1313, 0.2167, 0.1352, 0.4105, 0.1777, 0.4091, 0.8426, 0.2101, 0.838, 0.411, 0.878, 0.4126, 0.8845, 0.213, 0.4926, 0.2164, 0.4526, 0.2154, 0.4574, 0.3985, 0.4975, 0.3973, 0.6531, 0.202, 0.6488, 0.4021, 0.6853, 0.4038, 0.69, 0.2068, 0.3366, 0.2181, 0.296, 0.217, 0.3007, 0.4045, 0.3401, 0.4029, 0.9585, 0.2186, 0.9579, 0.4149, 0.9966, 0.4156, 0.9968, 0.2209, 0.1313, 0.2167, 0.08936, 0.2204, 0.0927, 0.4116, 0.1352, 0.4105, 0.8036, 0.2042, 0.7986, 0.4093, 0.838, 0.411, 0.8426, 0.2101, 0.4526, 0.2154, 0.4132, 0.2188, 0.4181, 0.3999, 0.4574, 0.3985, 0.6156, 0.2049, 0.6123, 0.4005, 0.6488, 0.4021, 0.6531, 0.202, 0.296, 0.217, 0.2557, 0.2222, 0.2605, 0.4061, 0.3007, 0.4045, 0.7288, 0.2022, 0.7223, 0.4056, 0.76, 0.4074, 0.7666, 0.2082, 0.924, 0.2171, 0.9182, 0.4139, 0.9579, 0.4149, 0.9585, 0.2186, 0.08936, 0.2204, 0.04775, 0.2166, 0.0506, 0.4126, 0.0927, 0.4116, 0.7666, 0.2082, 0.76, 0.4074, 0.7986, 0.4093, 0.8036, 0.2042, 0.2557, 0.2222, 0.2167, 0.2158, 0.2195, 0.4076, 0.2605, 0.4061, 0.4132, 0.2188, 0.3759, 0.2137, 0.3792, 0.4014, 0.4181, 0.3999, 0.5786, 0.2014, 0.5755, 0.399, 0.6123, 0.4005, 0.6156, 0.2049, 0.5372, 0.1958, 0.5374, 0.3992, 0.4965, 0.3987, 0.4968, 0.1945, 0.2167, 0.2158, 0.1752, 0.2209, 0.1777, 0.4091, 0.2195, 0.4076, 0.8845, 0.213, 0.878, 0.4126, 0.9182, 0.4139, 0.924, 0.2171, 0.04775, 0.2166, 0.007016, 0.219, 0.009476, 0.4134, 0.0506, 0.4126, 0.5366, 0.1993, 0.5366, 0.4023, 0.4967, 0.4018, 0.4963, 0.1993, 0.69, 0.2068, 0.6853, 0.4038, 0.7223, 0.4056, 0.7288, 0.2022, 0.3759, 0.2137, 0.3366, 0.2181, 0.3401, 0.4029, 0.3792, 0.4014, 0.5411, 0.1984, 0.5379, 0.3976, 0.5755, 0.399, 0.5786, 0.2014, 0.1777, 0.4091, 0.1352, 0.4105, 0.1354, 0.5851, 0.1778, 0.5866, 0.838, 0.411, 0.8378, 0.5859, 0.8779, 0.5842, 0.878, 0.4126, 0.4975, 0.3973, 0.4574, 0.3985, 0.4575, 0.5963, 0.4977, 0.5973, 0.6488, 0.4021, 0.6487, 0.5942, 0.6853, 0.5929, 0.6853, 0.4038, 0.3401, 0.4029, 0.3007, 0.4045, 0.3007, 0.5915, 0.3402, 0.5929, 0.9579, 0.4149, 0.9579, 0.5814, 0.9968, 0.5802, 0.9966, 0.4156, 0.1352, 0.4105, 0.0927, 0.4116, 0.09277, 0.5837, 0.1354, 0.5851, 0.7986, 0.4093, 0.7984, 0.5877, 0.8378, 0.5859, 0.838, 0.411, 0.4574, 0.3985, 0.4181, 0.3999, 0.4181, 0.5953, 0.4575, 0.5963, 0.6123, 0.4005, 0.6122, 0.5954, 0.6487, 0.5942, 0.6488, 0.4021, 0.3007, 0.4045, 0.2605, 0.4061, 0.2606, 0.5899, 0.3007, 0.5915, 0.7223, 0.4056, 0.7222, 0.5913, 0.7599, 0.5895, 0.76, 0.4074, 0.9182, 0.4139, 0.9181, 0.5827, 0.9579, 0.5814, 0.9579, 0.4149, 0.0927, 0.4116, 0.0506, 0.4126, 0.05057, 0.5824, 0.09277, 0.5837, 0.76, 0.4074, 0.7599, 0.5895, 0.7984, 0.5877, 0.7986, 0.4093, 0.2605, 0.4061, 0.2195, 0.4076, 0.2196, 0.5883, 0.2606, 0.5899, 0.4181, 0.3999, 0.3792, 0.4014, 0.3792, 0.5941, 0.4181, 0.5953, 0.5755, 0.399, 0.5754, 0.5964, 0.6122, 0.5954, 0.6123, 0.4005, 0.5374, 0.3992, 0.5372, 0.5996, 0.4965, 0.5997, 0.4965, 0.3987, 0.2195, 0.4076, 0.1777, 0.4091, 0.1778, 0.5866, 0.2196, 0.5883, 0.878, 0.4126, 0.8779, 0.5842, 0.9181, 0.5827, 0.9182, 0.4139, 0.0506, 0.4126, 0.009476, 0.4134, 0.009281, 0.5812, 0.05057, 0.5824, 0.5366, 0.4023, 0.5369, 0.6032, 0.4963, 0.6033, 0.4967, 0.4018, 0.6853, 0.4038, 0.6853, 0.5929, 0.7222, 0.5913, 0.7223, 0.4056, 0.3792, 0.4014, 0.3401, 0.4029, 0.3402, 0.5929, 0.3792, 0.5941, 0.5379, 0.3976, 0.5376, 0.5975, 0.5754, 0.5964, 0.5755, 0.399, 0.5376, 0.5975, 0.5405, 0.7979, 0.5785, 0.7948, 0.5754, 0.5964, 0.1778, 0.5866, 0.1354, 0.5851, 0.1339, 0.7879, 0.1729, 0.7855, 0.8378, 0.5859, 0.8396, 0.7914, 0.8798, 0.7958, 0.8779, 0.5842, 0.4977, 0.5973, 0.4575, 0.5963, 0.4536, 0.7947, 0.4941, 0.7979, 0.6487, 0.5942, 0.6533, 0.799, 0.6901, 0.7942, 0.6853, 0.5929, 0.3402, 0.5929, 0.3007, 0.5915, 0.296, 0.7932, 0.3355, 0.7902, 0.9579, 0.5814, 0.9576, 0.7929, 0.9966, 0.7906, 0.9968, 0.5802, 0.1354, 0.5851, 0.09277, 0.5837, 0.09176, 0.7844, 0.1339, 0.7879, 0.7984, 0.5877, 0.8007, 0.797, 0.8396, 0.7914, 0.8378, 0.5859, 0.4575, 0.5963, 0.4181, 0.5953, 0.414, 0.7914, 0.4536, 0.7947, 0.6122, 0.5954, 0.6149, 0.7953, 0.6533, 0.799, 0.6487, 0.5942, 0.3007, 0.5915, 0.2606, 0.5899, 0.2559, 0.788, 0.296, 0.7932, 0.7222, 0.5913, 0.7264, 0.7988, 0.764, 0.7929, 0.7599, 0.5895, 0.9181, 0.5827, 0.9196, 0.7919, 0.9576, 0.7929, 0.9579, 0.5814, 0.09277, 0.5837, 0.05057, 0.5824, 0.04885, 0.7843, 0.09176, 0.7844, 0.7599, 0.5895, 0.764, 0.7929, 0.8007, 0.797, 0.7984, 0.5877, 0.2606, 0.5899, 0.2196, 0.5883, 0.2142, 0.7906, 0.2559, 0.788, 0.4181, 0.5953, 0.3792, 0.5941, 0.3747, 0.7945, 0.414, 0.7914, 0.5754, 0.5964, 0.5785, 0.7948, 0.6149, 0.7953, 0.6122, 0.5954, 0.5372, 0.5996, 0.5371, 0.7935, 0.4964, 0.7932, 0.4965, 0.5997, 0.2196, 0.5883, 0.1778, 0.5866, 0.1729, 0.7855, 0.2142, 0.7906, 0.8779, 0.5842, 0.8798, 0.7958, 0.9196, 0.7919, 0.9181, 0.5827, 0.05057, 0.5824, 0.009281, 0.5812, 0.007545, 0.7818, 0.04885, 0.7843, 0.5369, 0.6032, 0.5371, 0.8061, 0.4964, 0.8058, 0.4963, 0.6033, 0.6853, 0.5929, 0.6901, 0.7942, 0.7264, 0.7988, 0.7222, 0.5913, 0.3792, 0.5941, 0.3402, 0.5929, 0.3355, 0.7902, 0.3747, 0.7945, 0.5405, 0.7979, 0.5452, 0.9995, 0.5838, 0.9972, 0.5785, 0.7948, 0.1729, 0.7855, 0.1339, 0.7879, 0.1279, 1.001, 0.1671, 0.9927, 0.8396, 0.7914, 0.8477, 0.9974, 0.8846, 0.996, 0.8798, 0.7958, 0.4941, 0.7979, 0.4536, 0.7947, 0.4469, 0.9964, 0.4877, 0.9987, 0.6533, 0.799, 0.6536, 0.9945, 0.6915, 0.9947, 0.6901, 0.7942, 0.3355, 0.7902, 0.296, 0.7932, 0.2899, 1.002, 0.33, 0.9904, 0.9576, 0.7929, 0.9602, 0.9944, 0.9988, 0.9941, 0.9966, 0.7906, 0.1339, 0.7879, 0.09176, 0.7844, 0.0875, 0.9951, 0.1279, 1.001, 0.8007, 0.797, 0.8071, 0.9957, 0.8477, 0.9974, 0.8396, 0.7914, 0.4536, 0.7947, 0.414, 0.7914, 0.4061, 0.992, 0.4469, 0.9964, 0.6149, 0.7953, 0.6223, 0.9925, 0.6536, 0.9945, 0.6533, 0.799, 0.296, 0.7932, 0.2559, 0.788, 0.2499, 0.9906, 0.2899, 1.002, 0.7264, 0.7988, 0.7314, 0.9986, 0.7673, 0.9963, 0.764, 0.7929, 0.9196, 0.7919, 0.9219, 0.9968, 0.9602, 0.9944, 0.9576, 0.7929, 0.09176, 0.7844, 0.04885, 0.7843, 0.04306, 0.9992, 0.0875, 0.9951, 0.764, 0.7929, 0.7673, 0.9963, 0.8071, 0.9957, 0.8007, 0.797, 0.2559, 0.788, 0.2142, 0.7906, 0.2071, 1.002, 0.2499, 0.9906, 0.414, 0.7914, 0.3747, 0.7945, 0.3703, 0.9991, 0.4061, 0.992, 0.5785, 0.7948, 0.5838, 0.9972, 0.6223, 0.9925, 0.6149, 0.7953, 0.5371, 0.7935, 0.537, 1.0, 0.4963, 1.0, 0.4964, 0.7932, 0.2142, 0.7906, 0.1729, 0.7855, 0.1671, 0.9927, 0.2071, 1.002, 0.8798, 0.7958, 0.8846, 0.996, 0.9219, 0.9968, 0.9196, 0.7919, 0.04885, 0.7843, 0.007545, 0.7818, 0.002193, 0.9984, 0.04306, 0.9992, 0.5371, 0.8061, 0.5368, 1.0, 0.4965, 0.9999, 0.4964, 0.8058, 0.6901, 0.7942, 0.6915, 0.9947, 0.7314, 0.9986, 0.7264, 0.7988, 0.3747, 0.7945, 0.3355, 0.7902, 0.33, 0.9904, 0.3703, 0.9991, 0.0, 0.0, 0.0, 0.0, 0.0, 0.0, 0.0, 0.0, 0.0, 0.0, 0.0, 0.0, 0.0, 0.0, 0.0, 0.0, 0.0, 0.0, 0.0, 0.0, 0.0, 0.0, 0.0, 0.0, 0.0, 0.0, 0.0, 0.0, 0.0, 0.0, 0.0, 0.0, 0.0, 0.0, 0.0, 0.0, 0.0, 0.0, 0.0, 0.0, 0.0, 0.0, 0.0, 0.0, 0.0, 0.0, 0.0, 0.0, 0.0, 0.0, 0.0, 0.0, 0.0, 0.0, 0.0, 0.0, 0.0, 0.0, 0.0, 0.0, 0.0, 0.0, 0.0, 0.0, 0.0, 0.0, 0.0, 0.0, 0.0, 0.0, 0.0, 0.0, 0.0, 0.0, 0.0, 0.0, 0.0, 0.0, 0.0, 0.0, 0.0, 0.0, 0.0, 0.0, 0.0, 0.0, 0.0, 0.0, 0.0, 0.0, 0.0, 0.0, 0.0, 0.0, 0.0, 0.0, 0.0, 0.0, 0.0, 0.0, 0.0, 0.0, 0.0, 0.0, 0.0, 0.0, 0.0, 0.0, 0.0, 0.0, 0.0, 0.0, 0.0, 0.0, 0.0, 0.0, 0.0, 0.0, 0.0, 0.0, 0.0, 0.0, 0.0, 0.0, 0.0, 0.0, 0.0, 0.0, 0.0, 0.0, 0.0, 0.0, 0.0, 0.0, 0.0, 0.0, 0.0, 0.0, 0.0, 0.0, 0.0, 0.0, 0.0, 0.0, 0.0, 0.0, 0.0, 0.0, 0.0, 0.0, 0.0, 0.0, 0.0, 0.0, 0.0, 0.0, 0.0, 0.0, 0.0, 0.0, 0.0, 0.0, 0.0, 0.0, 0.0, 0.0, 0.0, 0.0, 0.0, 0.0, 0.0, 0.0, 0.0, 0.0, 0.0, 0.0, 0.0, 0.0, 0.0, 0.0, 0.0, 0.0, 0.0, 0.0, 0.0, 0.0, 0.0, 0.0, 0.0, 0.0, 0.0, 0.0])
me_circle_001.materials.append(mat_initialshadinggroup_001)
me_circle_001.use_remesh_preserve_volume = False
me_circle_001.use_remesh_preserve_attributes = False
me_circle_001.use_mirror_vertex_groups = False
me_circle_001.update()

# ---- objects
ob_straight = bpy.data.objects.new('Straight', me_circle_002)
ob_curvedown = bpy.data.objects.new('CurveDown', me_circle_004)
ob_curveright = bpy.data.objects.new('CurveRight', me_circle_003)
ob_curveup = bpy.data.objects.new('CurveUp', me_circle)
ob_curveleft = bpy.data.objects.new('CurveLeft', me_circle_001)

# ---- transforms, parenting, visibility, modifiers, constraints
ob_straight.location = (-8.268e-23, 0.0, 0.0)
ob_straight.hide_viewport = True
ob_straight.lineart.crease_threshold = 0.0
ob_curvedown.location = (-8.268e-23, 0.0, 0.0)
ob_curvedown.lineart.crease_threshold = 0.0
ob_curveright.location = (-8.268e-23, 0.0, 0.0)
ob_curveright.hide_viewport = True
ob_curveright.lineart.crease_threshold = 0.0
ob_curveup.location = (-8.268e-23, 0.0, 0.0)
ob_curveup.hide_viewport = True
ob_curveup.lineart.crease_threshold = 0.0
ob_curveleft.location = (0.0, 0.0, 0.0)
ob_curveleft.hide_viewport = True
ob_curveleft.lineart.crease_threshold = 0.0

# ---- collection membership
col_collection_1.objects.link(ob_straight)
col_collection_1.objects.link(ob_curvedown)
col_collection_1.objects.link(ob_curveright)
col_collection_1.objects.link(ob_curveup)
col_collection_1.objects.link(ob_curveleft)

# ---- scene / render settings (as saved in the file)
scene.frame_start = 1; scene.frame_end = 250; scene.frame_set(1)
scene.render.engine = 'BLENDER_EEVEE_NEXT'
scene.render.resolution_percentage = 50
scene.render.dither_intensity = 0.0
scene.cycles.use_denoising = False
scene.cycles.samples = 10
scene.cycles.sampling_pattern = 'TABULATED_SOBOL'
scene.cycles.light_sampling_threshold = 0.0
scene.cycles.use_adaptive_sampling = False
scene.cycles.use_light_tree = False
scene.cycles.blur_glossy = 0.0
scene.cycles.pixel_filter_type = 'GAUSSIAN'
scene.cycles.sample_clamp_indirect = 0.0
scene.view_settings.view_transform = 'Standard'
bpy.context.view_layer.update()

# ---- added for rendering (the .blend has no active camera and no usable light): camera, sun
cam_auto = bpy.data.cameras.new('AutoCamera')
cam_auto.lens = 50.0
cam_auto.sensor_width = 36.0
cam_auto.clip_end = 1000.0
ob_auto_camera = bpy.data.objects.new('AutoCamera', cam_auto)
scene.collection.objects.link(ob_auto_camera)
ob_auto_camera.location = (3.79859, -4.90173, 1.63128)
ob_auto_camera.rotation_euler = (1.09748, -7.21219e-08, 0.694738)
scene.camera = ob_auto_camera
light_auto_sun = bpy.data.lights.new('AutoSun', 'SUN')
light_auto_sun.energy = 3.0
light_auto_sun.angle = 0.0523599
ob_auto_sun = bpy.data.objects.new('AutoSun', light_auto_sun)
scene.collection.objects.link(ob_auto_sun)
ob_auto_sun.rotation_euler = (0.872665, 0.174533, 0.523599)
bpy.context.view_layer.update()
